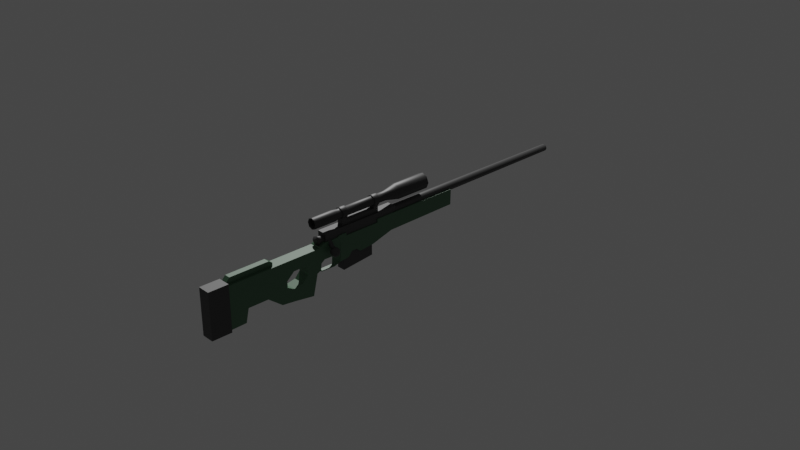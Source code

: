 # Source: AWP.blend  (saved by Blender 2.82.7; exported with 4.5.12 LTS)
import bpy
from mathutils import Matrix  # noqa: F401  (used for matrix-valued properties, if any)

bpy.ops.wm.read_factory_settings(use_empty=True)
scene = bpy.context.scene
scene.name = 'Scene'

# ---- collections
col_collection = bpy.data.collections.new('Collection'); scene.collection.children.link(col_collection)

# ---- materials (node trees are filled in below, after node groups)
mat_stock = bpy.data.materials.new('Stock')
mat_stock.alpha_threshold = 0.0
mat_stock.use_transparent_shadow = False
mat_stock.line_color = (0.0, 0.0, 0.0, 1.0)
mat_hardware = bpy.data.materials.new('Hardware')
mat_hardware.use_transparent_shadow = False
mat_shinyblack = bpy.data.materials.new('ShinyBlack')
mat_shinyblack.use_transparent_shadow = False

# ---- material node trees
mat_stock.use_nodes = True; mat_stock.node_tree.nodes.clear()
_N = mat_stock.node_tree.nodes; _L = mat_stock.node_tree.links
n0 = _N.new('ShaderNodeOutputMaterial'); n0.name = 'Material Output'; n0.location = (300, 300)
n1 = _N.new('ShaderNodeBsdfPrincipled'); n1.name = 'Principled BSDF'; n1.location = (10, 300)
n1.distribution = 'GGX'
n1.subsurface_method = 'BURLEY'
n1.inputs[0].default_value = (0.07497, 0.1679, 0.0942, 1.0)
n1.inputs[2].default_value = 0.4
n1.inputs[3].default_value = 1.45
n1.inputs[27].default_value = (0.0, 0.0, 0.0, 1.0)
n1.inputs[28].default_value = 1.0
_L.new(n1.outputs[0], n0.inputs[0])
n0.is_active_output = True
mat_hardware.use_nodes = True; mat_hardware.node_tree.nodes.clear()
_N = mat_hardware.node_tree.nodes; _L = mat_hardware.node_tree.links
n0 = _N.new('ShaderNodeOutputMaterial'); n0.name = 'Material Output'; n0.location = (300, 300)
n1 = _N.new('ShaderNodeBsdfPrincipled'); n1.name = 'Principled BSDF'; n1.location = (10, 300)
n1.distribution = 'GGX'
n1.subsurface_method = 'BURLEY'
n1.inputs[0].default_value = (0.06072, 0.06072, 0.06072, 1.0)
n1.inputs[3].default_value = 1.45
n1.inputs[27].default_value = (0.0, 0.0, 0.0, 1.0)
n1.inputs[28].default_value = 1.0
_L.new(n1.outputs[0], n0.inputs[0])
n0.is_active_output = True
mat_shinyblack.use_nodes = True; mat_shinyblack.node_tree.nodes.clear()
_N = mat_shinyblack.node_tree.nodes; _L = mat_shinyblack.node_tree.links
n0 = _N.new('ShaderNodeOutputMaterial'); n0.name = 'Material Output'; n0.location = (300, 300)
n1 = _N.new('ShaderNodeBsdfPrincipled'); n1.name = 'Principled BSDF'; n1.location = (10, 300)
n1.distribution = 'GGX'
n1.subsurface_method = 'BURLEY'
n1.inputs[0].default_value = (0.04445, 0.04445, 0.04445, 1.0)
n1.inputs[1].default_value = 0.08571
n1.inputs[3].default_value = 1.45
n1.inputs[13].default_value = 0.6086
n1.inputs[27].default_value = (0.0, 0.0, 0.0, 1.0)
n1.inputs[28].default_value = 1.0
_L.new(n1.outputs[0], n0.inputs[0])
n0.is_active_output = True

# ---- world
world_world = bpy.data.worlds.new('World'); scene.world = world_world
world_world.use_nodes = True; world_world.node_tree.nodes.clear()
_N = world_world.node_tree.nodes; _L = world_world.node_tree.links
n0 = _N.new('ShaderNodeOutputWorld'); n0.name = 'World Output'; n0.location = (300, 300)
n1 = _N.new('ShaderNodeBackground'); n1.name = 'Background'; n1.location = (10, 300)
n1.inputs[0].default_value = (0.05088, 0.05088, 0.05088, 1.0)
_L.new(n1.outputs[0], n0.inputs[0])
n0.is_active_output = True
world_world.color = (0.05088, 0.05088, 0.05088)
world_world.use_sun_shadow = False
world_world.sun_shadow_jitter_overblur = 0.0

# ---- cameras
cam_camera = bpy.data.cameras.new('Camera')
cam_camera.clip_end = 100.0
cam_camera.ortho_scale = 7.314

# ---- lights
light_sun = bpy.data.lights.new('Sun', 'SUN')
light_sun.transmission_factor = 0.0
light_sun.energy = 2.3
light_sun.shadow_soft_size = 0.125

# ---- meshes
me_cube = bpy.data.meshes.new('Cube')
me_cube.from_pydata([(0.07139, 0.6782, 0.7083), (0.07139, 0.6749, -0.181), (0.07139, -2.345, 0.3937), (0.07139, -2.345, -1.983), (-0.07139, 0.6782, 0.7083), (-0.07139, 0.6749, -0.181), (-0.07139, -2.345, 0.3937), (-0.07139, -2.345, -1.983), (-0.07139, -1.182, -2.101), (0.07139, -1.182, 0.3937), (-0.07139, -1.182, 0.3937), (0.07139, -1.182, -2.101), (-0.07139, -1.094, 0.3937), (0.07139, -1.097, -0.8613), (-0.07139, -1.097, -0.8613), (0.07139, -1.094, 0.3937), (-0.07139, -0.5824, 0.5051), (0.07139, -0.5857, -0.6744), (-0.07139, -0.5857, -0.6744), (0.07139, -0.5824, 0.5051), (-0.07139, -0.4158, 0.5051), (0.07139, -0.4191, -0.5993), (-0.07139, -0.4191, -0.5993), (0.07139, -0.4158, 0.5051), (-0.07139, -0.167, 0.7083), (0.07139, -0.1703, -0.231), (-0.07139, -0.1703, -0.231), (0.07139, -0.167, 0.7083), (-0.07139, -0.8405, -0.8052), (0.07139, -0.8372, 0.6571), (-0.07139, -0.8372, 0.6571), (0.07139, -0.8405, -0.8052), (0.07139, -0.8759, 0.5786), (-0.07139, -0.8759, 0.5786), (0.07139, -1.034, 0.573), (-0.07139, -1.034, 0.573), (-0.07139, -1.409, -1.924), (0.07139, -1.409, 0.3937), (-0.07139, -1.409, 0.3937), (0.07139, -1.409, -1.924), (-0.07139, -1.558, -1.835), (0.07139, -1.558, 0.3937), (-0.07139, -1.558, 0.3937), (0.07139, -1.558, -1.835), (-0.07139, -1.719, -1.191), (0.07139, -1.719, 0.3937), (-0.07139, -1.719, 0.3937), (0.07139, -1.719, -1.191), (-0.07139, -1.943, -1.191), (0.07139, -1.943, 0.3937), (-0.07139, -1.943, 0.3937), (0.07139, -1.943, -1.191), (-0.07139, -1.976, -1.939), (0.07139, -1.976, 0.3937), (-0.07139, -1.976, 0.3937), (0.07139, -1.976, -1.939), (-0.07139, -1.129, -0.9382), (0.07139, -1.127, 0.3937), (-0.07139, -1.127, 0.3937), (0.07139, -1.129, -0.9382), (-0.07139, -1.491, 0.3937), (0.07139, -1.491, -1.875), (-0.07139, -1.491, -1.875), (0.07139, -1.491, 0.3937), (-0.07139, -1.246, 0.3937), (0.07139, -1.246, -2.051), (-0.07139, -1.246, -2.051), (0.07139, -1.246, 0.3937), (0.07139, -1.081, 0.4442), (-0.07139, -1.081, 0.4442), (-0.07139, -0.6877, 0.5051), (0.07139, -0.691, -0.478), (-0.07139, -0.691, -0.478), (0.07139, -0.6877, 0.5051), (-0.07139, -0.6273, 0.5051), (0.07139, -0.6306, -0.4755), (-0.07139, -0.6306, -0.4755), (0.07139, -0.6273, 0.5051), (-0.07139, -0.7344, -0.7507), (0.07139, -0.7311, 0.5051), (-0.07139, -0.7311, 0.5051), (0.07139, -0.7344, -0.7507), (-0.07139, -0.3412, -0.484), (0.07139, -0.3379, 0.7061), (-0.07139, -0.3379, 0.7061), (0.07139, -0.3412, -0.484), (-0.07139, -0.3525, -0.5033), (0.07139, -0.3525, 0.5051), (-0.07139, -0.3525, 0.5051), (0.07139, -0.3525, -0.5033), (-0.07139, -0.7569, -0.7682), (0.07139, -0.7569, 0.6539), (-0.07139, -0.7569, 0.6539), (0.07139, -0.7569, -0.7682), (-0.07139, -0.7569, 0.5051), (0.07139, -0.7569, 0.5051), (-0.07139, -0.3525, 0.7061), (0.07139, -0.3525, 0.7061), (0.07139, -1.409, -0.2668), (0.07139, -1.246, -0.4717), (0.07139, -1.491, -0.6535), (0.07139, -1.288, -0.2457), (0.07139, -1.409, -1.23), (0.07139, -1.246, -0.7997), (0.07139, -1.491, -1.039), (0.07139, -1.304, -1.134), (-0.07139, -1.246, -0.4717), (-0.07139, -1.491, -0.6535), (-0.07139, -1.409, -0.2668), (-0.07139, -1.288, -0.2457), (-0.07139, -1.246, -0.7997), (-0.07139, -1.491, -1.039), (-0.07139, -1.409, -1.23), (-0.07139, -1.304, -1.134), (0.07139, -1.035, -0.3154), (0.07139, -0.8777, -0.3344), (0.07139, -1.077, -0.4728), (0.04996, -1.077, -0.8598), (0.07139, -0.8471, -0.5538), (0.04961, -0.8476, -0.7913), (-0.07139, -0.8777, -0.3344), (-0.07139, -1.035, -0.3154), (-0.04961, -0.8476, -0.7913), (-0.07139, -0.8471, -0.5538), (-0.07139, -1.076, -0.4739), (-0.04996, -1.077, -0.8598), (0.0238, 0.6749, -0.181), (-0.0238, 0.6749, -0.181), (0.0238, -2.345, 0.3937), (-0.0238, -2.345, 0.3937), (-0.0238, -2.345, -1.983), (0.0238, -2.345, -1.983), (-0.0238, 0.6782, 0.7083), (0.0238, 0.6782, 0.7083), (0.0238, -1.182, -2.101), (-0.0238, -1.182, -2.101), (-0.0238, -1.182, 0.3937), (0.0238, -1.182, 0.3937), (-0.0238, -1.094, 0.3937), (0.0238, -1.094, 0.3937), (0.0238, -1.097, -0.8613), (-0.0238, -1.097, -0.8613), (0.0238, -0.5857, -0.6744), (-0.0238, -0.5857, -0.6744), (-0.0238, -0.5824, 0.5051), (0.0238, -0.5824, 0.5051), (-0.0238, -0.4158, 0.5051), (0.0238, -0.4158, 0.5051), (0.0238, -0.4191, -0.5993), (-0.0238, -0.4191, -0.5993), (0.0238, -0.1703, -0.231), (-0.0238, -0.1703, -0.231), (-0.0238, -0.167, 0.7083), (0.0238, -0.167, 0.7083), (0.0238, -0.8405, -0.8052), (-0.0238, -0.8405, -0.8052), (-0.0238, -0.8372, 0.6571), (0.0238, -0.8372, 0.6571), (0.0238, -0.8792, -1.091), (-0.0238, -0.8792, -1.091), (-0.0238, -0.8759, 0.5786), (0.0238, -0.8759, 0.5786), (0.0238, -1.037, -1.078), (-0.0238, -1.037, -1.078), (-0.0238, -1.034, 0.573), (0.0238, -1.034, 0.573), (0.0238, -1.409, -1.924), (-0.0238, -1.409, -1.924), (-0.0238, -1.409, 0.3937), (0.0238, -1.409, 0.3937), (0.0238, -1.558, -1.835), (-0.0238, -1.558, -1.835), (-0.0238, -1.558, 0.3937), (0.0238, -1.558, 0.3937), (0.0238, -1.719, -1.191), (-0.0238, -1.719, -1.191), (-0.0238, -1.719, 0.3937), (0.0238, -1.719, 0.3937), (0.0238, -1.943, -1.191), (-0.0238, -1.943, -1.191), (-0.0238, -1.943, 0.3937), (0.0238, -1.943, 0.3937), (0.0238, -1.976, -1.939), (-0.0238, -1.976, -1.939), (-0.0238, -1.976, 0.3937), (0.0238, -1.976, 0.3937), (-0.0238, -1.127, 0.3937), (0.0238, -1.127, 0.3937), (0.0238, -1.129, -0.9382), (-0.0238, -1.129, -0.9382), (-0.0238, -1.491, 0.3937), (0.0238, -1.491, 0.3937), (0.0238, -1.491, -1.875), (-0.0238, -1.491, -1.875), (-0.0238, -1.246, 0.3937), (0.0238, -1.246, 0.3937), (0.0238, -1.246, -2.051), (-0.0238, -1.246, -2.051), (-0.0238, -1.081, 0.4442), (0.0238, -1.081, 0.4442), (-0.0238, -0.6877, 0.5051), (0.0238, -0.6877, 0.5051), (0.0238, -0.691, -0.478), (-0.0238, -0.691, -0.478), (0.0238, -0.6306, -0.4755), (-0.0238, -0.6306, -0.4755), (-0.0238, -0.6273, 0.5051), (0.0238, -0.6273, 0.5051), (-0.0238, -0.7311, 0.5051), (0.0238, -0.7311, 0.5051), (0.0238, -0.7344, -0.7507), (-0.0238, -0.7344, -0.7507), (0.0238, -0.3412, -0.484), (-0.0238, -0.3412, -0.484), (-0.0238, -0.3379, 0.7061), (0.0238, -0.3379, 0.7061), (0.0238, -0.3525, -0.5033), (-0.0238, -0.3525, -0.5033), (-0.0238, -0.3525, 0.5051), (0.0238, -0.3525, 0.5051), (-0.0238, -0.7569, 0.6539), (0.0238, -0.7569, 0.6539), (0.0238, -0.7569, -0.7682), (-0.0238, -0.7569, -0.7682), (-0.0238, -0.7569, 0.5051), (0.0238, -0.7569, 0.5051), (-0.0238, -0.3525, 0.7061), (0.0238, -0.3525, 0.7061), (0.0238, -0.8777, -0.3344), (-0.0238, -0.8777, -0.3344), (0.0238, -1.035, -0.3154), (-0.0238, -1.035, -0.3154), (0.0238, -1.077, -0.4732), (-0.0238, -1.076, -0.4736), (0.01665, -1.077, -0.8598), (-0.01665, -1.077, -0.8598), (0.0238, -0.8471, -0.5538), (-0.0238, -0.8471, -0.5538), (0.01654, -0.8476, -0.7913), (-0.01654, -0.8476, -0.7913), (0.0238, -0.8791, -1.031), (-0.0238, -0.8791, -1.031), (0.0238, -1.037, -1.027), (-0.0238, -1.037, -1.027), (0.07139, -1.084, -0.8603), (-0.07139, -1.084, -0.8603)], [], [(184, 54, 6, 129), (130, 129, 6, 7), (26, 24, 4, 5), (182, 55, 3, 131), (55, 53, 2, 3), (126, 133, 0, 1), (59, 57, 9, 11), (188, 59, 11, 134), (66, 110, 106, 64, 10, 8), (186, 58, 10, 136), (198, 69, 12, 138), (56, 58, 12, 14), (21, 23, 19, 17), (148, 21, 17, 142), (146, 20, 16, 144), (76, 74, 16, 18), (218, 88, 20, 146), (216, 89, 21, 148), (89, 87, 23, 21), (18, 16, 20, 22), (1, 0, 27, 25), (126, 1, 25, 150), (132, 4, 24, 152), (82, 84, 24, 26), (93, 95, 91, 29, 31), (222, 93, 31, 154), (220, 92, 30, 156), (31, 29, 32, 115, 118, 119), (156, 30, 33, 160), (242, 162, 158, 240), (160, 33, 35, 164), (62, 111, 112, 36), (65, 103, 105, 102, 39), (196, 65, 39, 166), (194, 64, 38, 168), (44, 46, 42, 40), (61, 104, 100, 63, 41, 43), (192, 61, 43, 170), (190, 60, 42, 172), (48, 50, 46, 44), (43, 41, 45, 47), (170, 43, 47, 174), (172, 42, 46, 176), (52, 54, 50, 48), (47, 45, 49, 51), (174, 47, 51, 178), (176, 46, 50, 180), (7, 6, 54, 52), (51, 49, 53, 55), (178, 51, 55, 182), (180, 50, 54, 184), (8, 10, 58, 56), (138, 12, 58, 186), (140, 13, 59, 188), (13, 15, 57, 59), (168, 38, 60, 190), (166, 39, 61, 192), (39, 102, 104, 61), (40, 42, 60, 107, 111, 62), (136, 10, 64, 194), (134, 11, 65, 196), (11, 9, 67, 99, 103, 65), (36, 112, 113, 110, 66), (14, 12, 69, 245), (164, 35, 69, 198), (206, 74, 70, 200), (204, 75, 71, 202), (75, 77, 73, 71), (78, 80, 70, 72), (17, 19, 77, 75), (142, 17, 75, 204), (144, 16, 74, 206), (72, 70, 74, 76), (90, 94, 80, 78), (200, 70, 80, 208), (202, 71, 81, 210), (71, 73, 79, 81), (86, 88, 96, 84, 82), (25, 27, 83, 85), (150, 25, 85, 212), (152, 24, 84, 214), (22, 20, 88, 86), (226, 96, 88, 218), (28, 30, 92, 94, 90), (224, 94, 92, 220), (81, 79, 95, 93), (210, 81, 93, 222), (208, 80, 94, 224), (214, 84, 96, 226), (212, 85, 89, 216), (85, 83, 97, 87, 89), (103, 99, 106, 110), (98, 101, 99, 67, 37), (100, 98, 37, 63), (99, 101, 109, 106), (101, 98, 108, 109), (108, 107, 60, 38), (106, 109, 108, 38, 64), (98, 100, 107, 108), (111, 107, 100, 104), (103, 110, 113, 105), (105, 113, 112, 102), (111, 104, 102, 112), (158, 154, 31), (237, 123, 122, 239), (228, 236, 118, 115), (114, 115, 32, 34), (228, 115, 114, 230), (230, 114, 116, 232), (120, 121, 35, 33), (235, 125, 124, 233), (122, 241, 239), (240, 158, 31, 119), (82, 213, 217, 86), (213, 212, 216, 217), (83, 215, 227, 97), (215, 214, 226, 227), (79, 209, 225, 95), (209, 208, 224, 225), (78, 211, 223, 90), (211, 210, 222, 223), (95, 225, 221, 91), (225, 224, 220, 221), (97, 227, 219, 87), (227, 226, 218, 219), (27, 153, 215, 83), (153, 152, 214, 215), (26, 151, 213, 82), (151, 150, 212, 213), (72, 203, 211, 78), (203, 202, 210, 211), (73, 201, 209, 79), (201, 200, 208, 209), (19, 145, 207, 77), (145, 144, 206, 207), (18, 143, 205, 76), (143, 142, 204, 205), (76, 205, 203, 72), (205, 204, 202, 203), (77, 207, 201, 73), (207, 206, 200, 201), (34, 165, 199, 68), (165, 164, 198, 199), (240, 119, 238), (163, 162, 140, 141), (8, 135, 197, 66), (135, 134, 196, 197), (9, 137, 195, 67), (137, 136, 194, 195), (36, 167, 193, 62), (167, 166, 192, 193), (37, 169, 191, 63), (169, 168, 190, 191), (14, 141, 189, 56), (141, 140, 188, 189), (15, 139, 187, 57), (139, 138, 186, 187), (49, 181, 185, 53), (181, 180, 184, 185), (48, 179, 183, 52), (179, 178, 182, 183), (45, 177, 181, 49), (177, 176, 180, 181), (44, 175, 179, 48), (175, 174, 178, 179), (41, 173, 177, 45), (173, 172, 176, 177), (40, 171, 175, 44), (171, 170, 174, 175), (63, 191, 173, 41), (191, 190, 172, 173), (62, 193, 171, 40), (193, 192, 170, 171), (67, 195, 169, 37), (195, 194, 168, 169), (66, 197, 167, 36), (197, 196, 166, 167), (32, 161, 165, 34), (161, 160, 164, 165), (241, 159, 163, 243), (159, 158, 162, 163), (29, 157, 161, 32), (157, 156, 160, 161), (155, 154, 158, 159), (91, 221, 157, 29), (221, 220, 156, 157), (90, 223, 155, 28), (223, 222, 154, 155), (0, 133, 153, 27), (133, 132, 152, 153), (5, 127, 151, 26), (127, 126, 150, 151), (86, 217, 149, 22), (217, 216, 148, 149), (87, 219, 147, 23), (219, 218, 146, 147), (23, 147, 145, 19), (147, 146, 144, 145), (22, 149, 143, 18), (149, 148, 142, 143), (68, 199, 139, 15), (199, 198, 138, 139), (57, 187, 137, 9), (187, 186, 136, 137), (56, 189, 135, 8), (189, 188, 134, 135), (5, 4, 132, 127), (127, 132, 133, 126), (52, 183, 130, 7), (183, 182, 131, 130), (3, 2, 128, 131), (131, 128, 129, 130), (53, 185, 128, 2), (185, 184, 129, 128), (242, 243, 235, 234), (240, 241, 243, 242), (117, 234, 232, 116), (234, 235, 233, 232), (121, 231, 233, 124), (231, 230, 232, 233), (120, 229, 231, 121), (229, 228, 230, 231), (120, 123, 237, 229), (229, 237, 236, 228), (118, 236, 238, 119), (236, 237, 239, 238), (238, 239, 241, 240), (244, 117, 116, 114, 34, 68), (13, 244, 68, 15), (125, 245, 69, 35, 121, 124), (28, 122, 123, 120, 33, 30), (117, 242, 234), (243, 125, 235), (242, 117, 244, 13, 162), (13, 140, 162), (243, 163, 14, 245, 125), (141, 14, 163), (28, 155, 159), (241, 122, 28, 159)])
_uv = me_cube.uv_layers.new(name='UVMap')
_uv.uv.foreach_set('vector', [0.7917, 0.7195, 0.875, 0.7195, 0.875, 0.75, 0.7917, 0.75, 0.375, 0.9167, 0.625, 0.9167, 0.625, 1.0, 0.375, 1.0, 0.375, 0.1801, 0.625, 0.1801, 0.625, 0.25, 0.375, 0.25, 0.2917, 0.7195, 0.375, 0.7195, 0.375, 0.75, 0.2917, 0.75, 0.375, 0.7195, 0.625, 0.7195, 0.625, 0.75, 0.375, 0.75, 0.375, 0.4167, 0.625, 0.4167, 0.625, 0.5, 0.375, 0.5, 0.375, 0.6492, 0.625, 0.6492, 0.625, 0.6538, 0.375, 0.6538, 0.2917, 0.6492, 0.375, 0.6492, 0.375, 0.6538, 0.2917, 0.6538, 0.375, 0.09087, 0.5035, 0.09087, 0.5367, 0.09087, 0.625, 0.09087, 0.625, 0.0962, 0.375, 0.0962, 0.7917, 0.6492, 0.875, 0.6492, 0.875, 0.6538, 0.7917, 0.6538, 0.7917, 0.6454, 0.875, 0.6454, 0.875, 0.6465, 0.7917, 0.6465, 0.375, 0.1008, 0.625, 0.1008, 0.625, 0.1035, 0.375, 0.1035, 0.375, 0.5905, 0.625, 0.5905, 0.625, 0.6042, 0.375, 0.6042, 0.2917, 0.5905, 0.375, 0.5905, 0.375, 0.6042, 0.2917, 0.6042, 0.7917, 0.5905, 0.875, 0.5905, 0.875, 0.6042, 0.7917, 0.6042, 0.375, 0.1421, 0.625, 0.1421, 0.625, 0.1458, 0.375, 0.1458, 0.7917, 0.5856, 0.875, 0.5856, 0.875, 0.5905, 0.7917, 0.5905, 0.2917, 0.5854, 0.375, 0.5856, 0.375, 0.5905, 0.2917, 0.5905, 0.375, 0.5856, 0.625, 0.5856, 0.625, 0.5905, 0.375, 0.5905, 0.375, 0.1458, 0.625, 0.1458, 0.625, 0.1595, 0.375, 0.1595, 0.375, 0.5, 0.625, 0.5, 0.625, 0.5699, 0.375, 0.5699, 0.2917, 0.5, 0.375, 0.5, 0.375, 0.5699, 0.2917, 0.5699, 0.7917, 0.5, 0.875, 0.5, 0.875, 0.5699, 0.7917, 0.5699, 0.375, 0.166, 0.625, 0.166, 0.625, 0.1801, 0.375, 0.1801, 0.375, 0.6193, 0.5, 0.6193, 0.625, 0.6193, 0.625, 0.6253, 0.375, 0.6253, 0.2917, 0.6187, 0.375, 0.6193, 0.375, 0.6253, 0.2917, 0.6253, 0.7917, 0.6193, 0.875, 0.6193, 0.875, 0.6253, 0.7917, 0.6253, 0.375, 0.6253, 0.625, 0.6253, 0.625, 0.6285, 0.4882, 0.6285, 0.4248, 0.6259, 0.3843, 0.6259, 0.7917, 0.6253, 0.875, 0.6253, 0.875, 0.6285, 0.7917, 0.6285, 0.3827, 0.4639, 0.2917, 0.6416, 0.2917, 0.6285, 0.384, 0.4595, 0.7917, 0.6285, 0.875, 0.6285, 0.875, 0.6416, 0.7917, 0.6416, 0.375, 0.07064, 0.467, 0.07064, 0.4502, 0.07745, 0.375, 0.07745, 0.375, 0.6591, 0.5024, 0.6591, 0.4676, 0.6635, 0.4496, 0.6725, 0.375, 0.6725, 0.2917, 0.6591, 0.375, 0.6591, 0.375, 0.6725, 0.2917, 0.6725, 0.7917, 0.6591, 0.875, 0.6591, 0.875, 0.6725, 0.7917, 0.6725, 0.375, 0.05174, 0.625, 0.05174, 0.625, 0.06509, 0.375, 0.06509, 0.375, 0.6794, 0.4672, 0.6794, 0.51, 0.6794, 0.625, 0.6794, 0.625, 0.6849, 0.375, 0.6849, 0.2917, 0.6794, 0.375, 0.6794, 0.375, 0.6849, 0.2917, 0.6849, 0.7917, 0.6794, 0.875, 0.6794, 0.875, 0.6849, 0.7917, 0.6849, 0.375, 0.03323, 0.625, 0.03323, 0.625, 0.05174, 0.375, 0.05174, 0.375, 0.6849, 0.625, 0.6849, 0.625, 0.6983, 0.375, 0.6983, 0.2917, 0.6849, 0.375, 0.6849, 0.375, 0.6983, 0.2917, 0.6983, 0.7917, 0.6849, 0.875, 0.6849, 0.875, 0.6983, 0.7917, 0.6983, 0.375, 0.0305, 0.625, 0.0305, 0.625, 0.03323, 0.375, 0.03323, 0.375, 0.6983, 0.625, 0.6983, 0.625, 0.7168, 0.375, 0.7168, 0.2917, 0.6983, 0.375, 0.6983, 0.375, 0.7168, 0.2917, 0.7168, 0.7917, 0.6983, 0.875, 0.6983, 0.875, 0.7168, 0.7917, 0.7168, 0.375, 0.0, 0.625, 0.0, 0.625, 0.0305, 0.375, 0.0305, 0.375, 0.7168, 0.625, 0.7168, 0.625, 0.7195, 0.375, 0.7195, 0.2917, 0.7168, 0.375, 0.7168, 0.375, 0.7195, 0.2917, 0.7195, 0.7917, 0.7168, 0.875, 0.7168, 0.875, 0.7195, 0.7917, 0.7195, 0.375, 0.0962, 0.625, 0.0962, 0.625, 0.1008, 0.375, 0.1008, 0.7917, 0.6465, 0.875, 0.6465, 0.875, 0.6492, 0.7917, 0.6492, 0.2917, 0.6465, 0.375, 0.6465, 0.375, 0.6492, 0.2917, 0.6492, 0.375, 0.6465, 0.625, 0.6465, 0.625, 0.6492, 0.375, 0.6492, 0.7917, 0.6725, 0.875, 0.6725, 0.875, 0.6794, 0.7917, 0.6794, 0.2917, 0.6725, 0.375, 0.6725, 0.375, 0.6794, 0.2917, 0.6794, 0.375, 0.6725, 0.4496, 0.6725, 0.4672, 0.6794, 0.375, 0.6794, 0.375, 0.06509, 0.625, 0.06509, 0.625, 0.07064, 0.5093, 0.07064, 0.467, 0.07064, 0.375, 0.07064, 0.7917, 0.6538, 0.875, 0.6538, 0.875, 0.6591, 0.7917, 0.6591, 0.2917, 0.6538, 0.375, 0.6538, 0.375, 0.6591, 0.2917, 0.6591, 0.375, 0.6538, 0.625, 0.6538, 0.625, 0.6591, 0.5363, 0.6591, 0.5024, 0.6591, 0.375, 0.6591, 0.375, 0.07745, 0.4502, 0.07745, 0.4677, 0.08635, 0.5035, 0.09087, 0.375, 0.09087, 0.375, 0.1035, 0.625, 0.1035, 0.625, 0.1046, 0.3839, 0.1046, 0.7917, 0.6416, 0.875, 0.6416, 0.875, 0.6454, 0.7917, 0.6454, 0.7917, 0.6079, 0.875, 0.6079, 0.875, 0.6129, 0.7917, 0.6129, 0.2917, 0.6079, 0.375, 0.6079, 0.375, 0.6129, 0.2917, 0.6129, 0.375, 0.6079, 0.625, 0.6079, 0.625, 0.6129, 0.375, 0.6129, 0.375, 0.1335, 0.625, 0.1335, 0.625, 0.1371, 0.375, 0.1371, 0.375, 0.6042, 0.625, 0.6042, 0.625, 0.6079, 0.375, 0.6079, 0.2917, 0.6042, 0.375, 0.6042, 0.375, 0.6079, 0.2917, 0.6079, 0.7917, 0.6042, 0.875, 0.6042, 0.875, 0.6079, 0.7917, 0.6079, 0.375, 0.1371, 0.625, 0.1371, 0.625, 0.1421, 0.375, 0.1421, 0.375, 0.1319, 0.625, 0.1319, 0.625, 0.1335, 0.375, 0.1335, 0.7917, 0.6129, 0.875, 0.6129, 0.875, 0.6165, 0.7917, 0.6165, 0.2917, 0.6129, 0.375, 0.6129, 0.375, 0.6165, 0.2917, 0.6165, 0.375, 0.6129, 0.625, 0.6129, 0.625, 0.6165, 0.375, 0.6165, 0.375, 0.1649, 0.5, 0.1649, 0.625, 0.1649, 0.625, 0.166, 0.375, 0.166, 0.375, 0.5699, 0.625, 0.5699, 0.625, 0.584, 0.375, 0.584, 0.2917, 0.5699, 0.375, 0.5699, 0.375, 0.584, 0.2917, 0.584, 0.7917, 0.5699, 0.875, 0.5699, 0.875, 0.584, 0.7917, 0.584, 0.375, 0.1595, 0.625, 0.1595, 0.625, 0.1644, 0.375, 0.1644, 0.7917, 0.5851, 0.875, 0.5851, 0.875, 0.5856, 0.7917, 0.5856, 0.375, 0.1247, 0.625, 0.1247, 0.625, 0.1307, 0.5, 0.1307, 0.375, 0.1307, 0.7917, 0.6181, 0.875, 0.6181, 0.875, 0.6193, 0.7917, 0.6193, 0.375, 0.6165, 0.625, 0.6165, 0.625, 0.6181, 0.375, 0.6181, 0.2917, 0.6165, 0.375, 0.6165, 0.375, 0.6181, 0.2917, 0.6187, 0.7917, 0.6165, 0.875, 0.6165, 0.875, 0.6181, 0.7917, 0.6181, 0.7917, 0.584, 0.875, 0.584, 0.875, 0.5851, 0.7917, 0.5851, 0.2917, 0.584, 0.375, 0.584, 0.375, 0.5851, 0.2917, 0.5854, 0.375, 0.584, 0.625, 0.584, 0.625, 0.5851, 0.5, 0.5851, 0.375, 0.5851, 0.5024, 0.6591, 0.5363, 0.6591, 0.5367, 0.09087, 0.5035, 0.09087, 0.5538, 0.6725, 0.5587, 0.6616, 0.5363, 0.6591, 0.625, 0.6591, 0.625, 0.6725, 0.51, 0.6794, 0.5538, 0.6725, 0.625, 0.6725, 0.625, 0.6794, 0.5363, 0.6591, 0.5587, 0.6616, 0.5592, 0.08836, 0.5367, 0.09087, 0.5587, 0.6616, 0.5538, 0.6725, 0.5537, 0.07745, 0.5592, 0.08836, 0.5537, 0.07745, 0.5093, 0.07064, 0.625, 0.07064, 0.625, 0.07745, 0.5367, 0.09087, 0.5592, 0.08836, 0.5537, 0.07745, 0.625, 0.07745, 0.625, 0.09087, 0.5538, 0.6725, 0.51, 0.6794, 0.5093, 0.07064, 0.5537, 0.07745, 0.467, 0.07064, 0.5093, 0.07064, 0.51, 0.6794, 0.4672, 0.6794, 0.5024, 0.6591, 0.5035, 0.09087, 0.4677, 0.08635, 0.4676, 0.6635, 0.4676, 0.6635, 0.4677, 0.08635, 0.4502, 0.07745, 0.4496, 0.6725, 0.467, 0.07064, 0.4672, 0.6794, 0.4496, 0.6725, 0.4502, 0.07745, 0.2917, 0.6285, 0.2917, 0.6253, 0.375, 0.6253, 0.4251, 0.2914, 0.4252, 0.1241, 0.3864, 0.1241, 0.3857, 0.2913, 0.4882, 0.4595, 0.4249, 0.4586, 0.4248, 0.6259, 0.4882, 0.6285, 0.4903, 0.6416, 0.4882, 0.6285, 0.625, 0.6285, 0.625, 0.6416, 0.4882, 0.4595, 0.4882, 0.6285, 0.4903, 0.6416, 0.4905, 0.4639, 0.4905, 0.4639, 0.4903, 0.6416, 0.4571, 0.6449, 0.457, 0.465, 0.4884, 0.1215, 0.4907, 0.1084, 0.625, 0.1084, 0.625, 0.1215, 0.3875, 0.285, 0.3874, 0.1051, 0.4569, 0.1051, 0.457, 0.285, 0.3864, 0.1241, 0.384, 0.2905, 0.3857, 0.2913, 0.384, 0.4595, 0.2917, 0.6285, 0.375, 0.6253, 0.3843, 0.6259, 0.125, 0.584, 0.2083, 0.584, 0.2083, 0.5854, 0.125, 0.5851, 0.2083, 0.584, 0.2917, 0.584, 0.2917, 0.5854, 0.2083, 0.5854, 0.625, 0.584, 0.7083, 0.584, 0.7083, 0.5851, 0.625, 0.5851, 0.7083, 0.584, 0.7917, 0.584, 0.7917, 0.5851, 0.7083, 0.5851, 0.625, 0.6165, 0.7083, 0.6165, 0.7083, 0.6181, 0.625, 0.6181, 0.7083, 0.6165, 0.7917, 0.6165, 0.7917, 0.6181, 0.7083, 0.6181, 0.125, 0.6165, 0.2083, 0.6165, 0.2083, 0.6187, 0.125, 0.6181, 0.2083, 0.6165, 0.2917, 0.6165, 0.2917, 0.6187, 0.2083, 0.6187, 0.625, 0.6181, 0.7083, 0.6181, 0.7083, 0.6193, 0.625, 0.6193, 0.7083, 0.6181, 0.7917, 0.6181, 0.7917, 0.6193, 0.7083, 0.6193, 0.625, 0.5851, 0.7083, 0.5851, 0.7083, 0.5856, 0.625, 0.5856, 0.7083, 0.5851, 0.7917, 0.5851, 0.7917, 0.5856, 0.7083, 0.5856, 0.625, 0.5699, 0.7083, 0.5699, 0.7083, 0.584, 0.625, 0.584, 0.7083, 0.5699, 0.7917, 0.5699, 0.7917, 0.584, 0.7083, 0.584, 0.125, 0.5699, 0.2083, 0.5699, 0.2083, 0.584, 0.125, 0.584, 0.2083, 0.5699, 0.2917, 0.5699, 0.2917, 0.584, 0.2083, 0.584, 0.125, 0.6129, 0.2083, 0.6129, 0.2083, 0.6165, 0.125, 0.6165, 0.2083, 0.6129, 0.2917, 0.6129, 0.2917, 0.6165, 0.2083, 0.6165, 0.625, 0.6129, 0.7083, 0.6129, 0.7083, 0.6165, 0.625, 0.6165, 0.7083, 0.6129, 0.7917, 0.6129, 0.7917, 0.6165, 0.7083, 0.6165, 0.625, 0.6042, 0.7083, 0.6042, 0.7083, 0.6079, 0.625, 0.6079, 0.7083, 0.6042, 0.7917, 0.6042, 0.7917, 0.6079, 0.7083, 0.6079, 0.125, 0.6042, 0.2083, 0.6042, 0.2083, 0.6079, 0.125, 0.6079, 0.2083, 0.6042, 0.2917, 0.6042, 0.2917, 0.6079, 0.2083, 0.6079, 0.125, 0.6079, 0.2083, 0.6079, 0.2083, 0.6129, 0.125, 0.6129, 0.2083, 0.6079, 0.2917, 0.6079, 0.2917, 0.6129, 0.2083, 0.6129, 0.625, 0.6079, 0.7083, 0.6079, 0.7083, 0.6129, 0.625, 0.6129, 0.7083, 0.6079, 0.7917, 0.6079, 0.7917, 0.6129, 0.7083, 0.6129, 0.625, 0.6416, 0.7083, 0.6416, 0.7083, 0.6454, 0.625, 0.6454, 0.7083, 0.6416, 0.7917, 0.6416, 0.7917, 0.6454, 0.7083, 0.6454, 0.384, 0.4595, 0.3843, 0.6259, 0.385, 0.4586, 0.2083, 0.6416, 0.2917, 0.6416, 0.2917, 0.6454, 0.2083, 0.6454, 0.125, 0.6538, 0.2083, 0.6538, 0.2083, 0.6591, 0.125, 0.6591, 0.2083, 0.6538, 0.2917, 0.6538, 0.2917, 0.6591, 0.2083, 0.6591, 0.625, 0.6538, 0.7083, 0.6538, 0.7083, 0.6591, 0.625, 0.6591, 0.7083, 0.6538, 0.7917, 0.6538, 0.7917, 0.6591, 0.7083, 0.6591, 0.125, 0.6725, 0.2083, 0.6725, 0.2083, 0.6794, 0.125, 0.6794, 0.2083, 0.6725, 0.2917, 0.6725, 0.2917, 0.6794, 0.2083, 0.6794, 0.625, 0.6725, 0.7083, 0.6725, 0.7083, 0.6794, 0.625, 0.6794, 0.7083, 0.6725, 0.7917, 0.6725, 0.7917, 0.6794, 0.7083, 0.6794, 0.125, 0.6465, 0.2083, 0.6465, 0.2083, 0.6492, 0.125, 0.6492, 0.2083, 0.6465, 0.2917, 0.6465, 0.2917, 0.6492, 0.2083, 0.6492, 0.625, 0.6465, 0.7083, 0.6465, 0.7083, 0.6492, 0.625, 0.6492, 0.7083, 0.6465, 0.7917, 0.6465, 0.7917, 0.6492, 0.7083, 0.6492, 0.625, 0.7168, 0.7083, 0.7168, 0.7083, 0.7195, 0.625, 0.7195, 0.7083, 0.7168, 0.7917, 0.7168, 0.7917, 0.7195, 0.7083, 0.7195, 0.125, 0.7168, 0.2083, 0.7168, 0.2083, 0.7195, 0.125, 0.7195, 0.2083, 0.7168, 0.2917, 0.7168, 0.2917, 0.7195, 0.2083, 0.7195, 0.625, 0.6983, 0.7083, 0.6983, 0.7083, 0.7168, 0.625, 0.7168, 0.7083, 0.6983, 0.7917, 0.6983, 0.7917, 0.7168, 0.7083, 0.7168, 0.125, 0.6983, 0.2083, 0.6983, 0.2083, 0.7168, 0.125, 0.7168, 0.2083, 0.6983, 0.2917, 0.6983, 0.2917, 0.7168, 0.2083, 0.7168, 0.625, 0.6849, 0.7083, 0.6849, 0.7083, 0.6983, 0.625, 0.6983, 0.7083, 0.6849, 0.7917, 0.6849, 0.7917, 0.6983, 0.7083, 0.6983, 0.125, 0.6849, 0.2083, 0.6849, 0.2083, 0.6983, 0.125, 0.6983, 0.2083, 0.6849, 0.2917, 0.6849, 0.2917, 0.6983, 0.2083, 0.6983, 0.625, 0.6794, 0.7083, 0.6794, 0.7083, 0.6849, 0.625, 0.6849, 0.7083, 0.6794, 0.7917, 0.6794, 0.7917, 0.6849, 0.7083, 0.6849, 0.125, 0.6794, 0.2083, 0.6794, 0.2083, 0.6849, 0.125, 0.6849, 0.2083, 0.6794, 0.2917, 0.6794, 0.2917, 0.6849, 0.2083, 0.6849, 0.625, 0.6591, 0.7083, 0.6591, 0.7083, 0.6725, 0.625, 0.6725, 0.7083, 0.6591, 0.7917, 0.6591, 0.7917, 0.6725, 0.7083, 0.6725, 0.125, 0.6591, 0.2083, 0.6591, 0.2083, 0.6725, 0.125, 0.6725, 0.2083, 0.6591, 0.2917, 0.6591, 0.2917, 0.6725, 0.2083, 0.6725, 0.625, 0.6285, 0.7083, 0.6285, 0.7083, 0.6416, 0.625, 0.6416, 0.7083, 0.6285, 0.7917, 0.6285, 0.7917, 0.6416, 0.7083, 0.6416, 0.384, 0.2905, 0.2083, 0.6285, 0.2083, 0.6416, 0.3827, 0.2861, 0.2083, 0.6285, 0.2917, 0.6285, 0.2917, 0.6416, 0.2083, 0.6416, 0.625, 0.6253, 0.7083, 0.6253, 0.7083, 0.6285, 0.625, 0.6285, 0.7083, 0.6253, 0.7917, 0.6253, 0.7917, 0.6285, 0.7083, 0.6285, 0.2083, 0.6253, 0.2917, 0.6253, 0.2917, 0.6285, 0.2083, 0.6285, 0.625, 0.6193, 0.7083, 0.6193, 0.7083, 0.6253, 0.625, 0.6253, 0.7083, 0.6193, 0.7917, 0.6193, 0.7917, 0.6253, 0.7083, 0.6253, 0.125, 0.6193, 0.2083, 0.6187, 0.2083, 0.6253, 0.125, 0.6253, 0.2083, 0.6187, 0.2917, 0.6187, 0.2917, 0.6253, 0.2083, 0.6253, 0.625, 0.5, 0.7083, 0.5, 0.7083, 0.5699, 0.625, 0.5699, 0.7083, 0.5, 0.7917, 0.5, 0.7917, 0.5699, 0.7083, 0.5699, 0.125, 0.5, 0.2083, 0.5, 0.2083, 0.5699, 0.125, 0.5699, 0.2083, 0.5, 0.2917, 0.5, 0.2917, 0.5699, 0.2083, 0.5699, 0.125, 0.5856, 0.2083, 0.5854, 0.2083, 0.5905, 0.125, 0.5905, 0.2083, 0.5854, 0.2917, 0.5854, 0.2917, 0.5905, 0.2083, 0.5905, 0.625, 0.5856, 0.7083, 0.5856, 0.7083, 0.5905, 0.625, 0.5905, 0.7083, 0.5856, 0.7917, 0.5856, 0.7917, 0.5905, 0.7083, 0.5905, 0.625, 0.5905, 0.7083, 0.5905, 0.7083, 0.6042, 0.625, 0.6042, 0.7083, 0.5905, 0.7917, 0.5905, 0.7917, 0.6042, 0.7083, 0.6042, 0.125, 0.5905, 0.2083, 0.5905, 0.2083, 0.6042, 0.125, 0.6042, 0.2083, 0.5905, 0.2917, 0.5905, 0.2917, 0.6042, 0.2083, 0.6042, 0.625, 0.6454, 0.7083, 0.6454, 0.7083, 0.6465, 0.625, 0.6465, 0.7083, 0.6454, 0.7917, 0.6454, 0.7917, 0.6465, 0.7083, 0.6465, 0.625, 0.6492, 0.7083, 0.6492, 0.7083, 0.6538, 0.625, 0.6538, 0.7083, 0.6492, 0.7917, 0.6492, 0.7917, 0.6538, 0.7083, 0.6538, 0.125, 0.6492, 0.2083, 0.6492, 0.2083, 0.6538, 0.125, 0.6538, 0.2083, 0.6492, 0.2917, 0.6492, 0.2917, 0.6538, 0.2083, 0.6538, 0.375, 0.25, 0.625, 0.25, 0.625, 0.3333, 0.375, 0.3333, 0.375, 0.3333, 0.625, 0.3333, 0.625, 0.4167, 0.375, 0.4167, 0.125, 0.7195, 0.2083, 0.7195, 0.2083, 0.75, 0.125, 0.75, 0.2083, 0.7195, 0.2917, 0.7195, 0.2917, 0.75, 0.2083, 0.75, 0.375, 0.75, 0.625, 0.75, 0.625, 0.8333, 0.375, 0.8333, 0.375, 0.8333, 0.625, 0.8333, 0.625, 0.9167, 0.375, 0.9167, 0.625, 0.7195, 0.7083, 0.7195, 0.7083, 0.75, 0.625, 0.75, 0.7083, 0.7195, 0.7917, 0.7195, 0.7917, 0.75, 0.7083, 0.75, 0.3827, 0.4639, 0.3827, 0.2861, 0.3875, 0.285, 0.3875, 0.465, 0.384, 0.4595, 0.384, 0.2905, 0.3827, 0.2861, 0.3827, 0.4639, 0.3876, 0.6449, 0.3875, 0.465, 0.457, 0.465, 0.4571, 0.6449, 0.3875, 0.465, 0.3875, 0.285, 0.457, 0.285, 0.457, 0.465, 0.4907, 0.1084, 0.4906, 0.2861, 0.457, 0.285, 0.4569, 0.1051, 0.4906, 0.2861, 0.4905, 0.4639, 0.457, 0.465, 0.457, 0.285, 0.4884, 0.1215, 0.4883, 0.2905, 0.4906, 0.2861, 0.4907, 0.1084, 0.4883, 0.2905, 0.4882, 0.4595, 0.4905, 0.4639, 0.4906, 0.2861, 0.4884, 0.1215, 0.4252, 0.1241, 0.4251, 0.2914, 0.4883, 0.2905, 0.4883, 0.2905, 0.4251, 0.2914, 0.4249, 0.4586, 0.4882, 0.4595, 0.4248, 0.6259, 0.4249, 0.4586, 0.385, 0.4586, 0.3843, 0.6259, 0.4249, 0.4586, 0.4251, 0.2914, 0.3857, 0.2913, 0.385, 0.4586, 0.385, 0.4586, 0.3857, 0.2913, 0.384, 0.2905, 0.384, 0.4595, 0.3839, 0.6454, 0.3876, 0.6449, 0.4571, 0.6449, 0.4903, 0.6416, 0.625, 0.6416, 0.625, 0.6454, 0.375, 0.6465, 0.3839, 0.6454, 0.625, 0.6454, 0.625, 0.6465, 0.3874, 0.1051, 0.3839, 0.1046, 0.625, 0.1046, 0.625, 0.1084, 0.4907, 0.1084, 0.4569, 0.1051, 0.375, 0.1247, 0.3864, 0.1241, 0.4252, 0.1241, 0.4884, 0.1215, 0.625, 0.1215, 0.625, 0.1247, 0.3876, 0.6449, 0.3827, 0.4639, 0.3875, 0.465, 0.3827, 0.2861, 0.3874, 0.1051, 0.3875, 0.285, 0.3827, 0.4639, 0.3876, 0.6449, 0.3839, 0.6454, 0.375, 0.6465, 0.2917, 0.6416, 0.375, 0.6465, 0.2917, 0.6454, 0.2917, 0.6416, 0.3827, 0.2861, 0.2083, 0.6416, 0.375, 0.1035, 0.3839, 0.1046, 0.3874, 0.1051, 0.2083, 0.6454, 0.375, 0.1035, 0.2083, 0.6416, 0.125, 0.6253, 0.2083, 0.6253, 0.2083, 0.6285, 0.384, 0.2905, 0.3864, 0.1241, 0.375, 0.1247, 0.2083, 0.6285])
me_cube.materials.append(mat_stock)
me_cube.materials.append(mat_hardware)
me_cube.use_remesh_preserve_volume = False
me_cube.use_remesh_preserve_attributes = False
me_cube.use_mirror_vertex_groups = False
me_cube.update()
me_cylinder = bpy.data.meshes.new('Cylinder')
me_cylinder.from_pydata([(6.431e-09, 0.3309, -1.0), (1.293e-08, 1.021, 80.28), (0.4252, 0.1548, -1.0), (0.9132, 0.6428, 80.28), (0.6013, -0.2704, -1.0), (1.291, -0.2704, 80.28), (0.4252, -0.6956, -1.0), (0.9132, -1.184, 80.28), (-6.17e-08, -0.8717, -1.0), (-9.998e-08, -1.562, 80.28), (-0.4252, -0.6956, -1.0), (-0.9132, -1.184, 80.28), (-0.6013, -0.2704, -1.0), (-1.291, -0.2704, 80.28), (-0.4252, 0.1548, -1.0), (-0.9132, 0.6428, 80.28), (1.293e-08, 1.021, 59.85), (0.9132, 0.6428, 59.85), (1.291, -0.2704, 59.85), (0.9132, -1.184, 59.85), (-9.998e-08, -1.562, 59.85), (-0.9132, -1.184, 59.85), (-1.291, -0.2704, 59.85), (-0.9132, 0.6428, 59.85), (0.6853, 0.02706, 80.46), (-1.262e-06, 0.3109, 80.46), (0.9691, -0.6582, 80.46), (0.6853, -1.343, 80.46), (-1.346e-06, -1.627, 80.46), (-0.6853, -1.343, 80.46), (-0.9691, -0.6582, 80.46), (-0.6853, 0.02706, 80.46), (0.6713, 0.01312, 82.6), (-1.262e-06, 0.2912, 82.6), (0.9494, -0.6582, 82.6), (0.6713, -1.33, 82.6), (-1.345e-06, -1.608, 82.6), (-0.6713, -1.33, 82.6), (-0.9494, -0.6582, 82.6), (-0.6713, 0.01312, 82.6), (0.9132, 0.255, 83.61), (3.926e-07, 0.6332, 83.61), (1.291, -0.6582, 83.61), (0.9132, -1.571, 83.61), (2.797e-07, -1.95, 83.61), (-0.9132, -1.571, 83.61), (-1.291, -0.6582, 83.61), (-0.9132, 0.255, 83.61), (0.0, 0.7296, -1.0), (0.7071, 0.4367, -1.0), (1.0, -0.2704, -1.0), (0.7071, -0.9775, -1.0), (-8.742e-08, -1.27, -1.0), (-0.7071, -0.9775, -1.0), (-1.0, -0.2704, -1.0), (-0.7071, 0.4367, -1.0), (6.431e-09, 0.3309, 14.54), (0.4252, 0.1548, 14.54), (0.6013, -0.2704, 14.54), (0.4252, -0.6956, 14.54), (-6.17e-08, -0.8717, 14.54), (-0.4252, -0.6956, 14.54), (-0.6013, -0.2704, 14.54), (-0.4252, 0.1548, 14.54)], [], [(16, 1, 3, 17), (17, 3, 5, 18), (18, 5, 7, 19), (19, 7, 9, 20), (20, 9, 11, 21), (21, 11, 13, 22), (11, 9, 28, 29), (22, 13, 15, 23), (23, 15, 1, 16), (12, 14, 63, 62), (55, 23, 16, 48), (54, 22, 23, 55), (53, 21, 22, 54), (52, 20, 21, 53), (51, 19, 20, 52), (50, 18, 19, 51), (49, 17, 18, 50), (48, 16, 17, 49), (25, 31, 39, 33), (1, 15, 31, 25), (3, 1, 25, 24), (7, 5, 26, 27), (13, 11, 29, 30), (9, 7, 27, 28), (15, 13, 30, 31), (5, 3, 24, 26), (35, 34, 42, 43), (30, 29, 37, 38), (28, 27, 35, 36), (26, 24, 32, 34), (31, 30, 38, 39), (29, 28, 36, 37), (27, 26, 34, 35), (24, 25, 33, 32), (40, 41, 47, 46, 45, 44, 43, 42), (32, 33, 41, 40), (33, 39, 47, 41), (38, 37, 45, 46), (36, 35, 43, 44), (34, 32, 40, 42), (39, 38, 46, 47), (37, 36, 44, 45), (2, 0, 48, 49), (4, 2, 49, 50), (6, 4, 50, 51), (8, 6, 51, 52), (10, 8, 52, 53), (12, 10, 53, 54), (14, 12, 54, 55), (0, 14, 55, 48), (56, 57, 58, 59, 60, 61, 62, 63), (8, 10, 61, 60), (4, 6, 59, 58), (0, 2, 57, 56), (14, 0, 56, 63), (10, 12, 62, 61), (6, 8, 60, 59), (2, 4, 58, 57)])
me_cylinder.polygons.foreach_set('use_smooth', [True] * 58)
me_cylinder.polygons.foreach_set('material_index', [1, 1, 1, 1, 1, 1, 1, 1, 1, 1, 1, 1, 1, 1, 1, 1, 1, 1, 1, 1, 1, 1, 1, 1, 1, 1, 1, 1, 1, 1, 1, 1, 1, 1, 1, 1, 1, 1, 1, 1, 1, 1, 1, 1, 1, 1, 1, 1, 1, 1, 1, 1, 1, 1, 1, 1, 1, 1])
_uv = me_cylinder.uv_layers.new(name='UVMap')
_uv.uv.foreach_set('vector', [1.0, 0.875, 1.0, 0.9844, 0.875, 0.9844, 0.875, 0.875, 0.875, 0.875, 0.875, 0.9844, 0.75, 0.9844, 0.75, 0.875, 0.75, 0.875, 0.75, 0.9844, 0.625, 0.9844, 0.625, 0.875, 0.625, 0.875, 0.625, 0.9844, 0.5, 0.9844, 0.5, 0.875, 0.5, 0.875, 0.5, 0.9844, 0.375, 0.9844, 0.375, 0.875, 0.375, 0.875, 0.375, 0.9844, 0.25, 0.9844, 0.25, 0.875, 0.375, 0.9844, 0.5, 0.9844, 0.5, 0.9844, 0.375, 0.9844, 0.25, 0.875, 0.25, 0.9844, 0.125, 0.9844, 0.125, 0.875, 0.125, 0.875, 0.125, 0.9844, 0.0, 0.9844, 0.0, 0.875, 0.6057, 0.25, 0.648, 0.352, 0.648, 0.352, 0.6057, 0.25, 0.125, 0.5, 0.125, 0.875, 0.0, 0.875, 0.0, 0.5, 0.25, 0.5, 0.25, 0.875, 0.125, 0.875, 0.125, 0.5, 0.375, 0.5, 0.375, 0.875, 0.25, 0.875, 0.25, 0.5, 0.5, 0.5, 0.5, 0.875, 0.375, 0.875, 0.375, 0.5, 0.625, 0.5, 0.625, 0.875, 0.5, 0.875, 0.5, 0.5, 0.75, 0.5, 0.75, 0.875, 0.625, 0.875, 0.625, 0.5, 0.875, 0.5, 0.875, 0.875, 0.75, 0.875, 0.75, 0.5, 1.0, 0.5, 1.0, 0.875, 0.875, 0.875, 0.875, 0.5, 0.0, 0.9844, 0.125, 0.9844, 0.125, 0.9844, 0.0, 0.9844, 0.0, 0.9844, 0.125, 0.9844, 0.125, 0.9844, 0.0, 0.9844, 0.875, 0.9844, 1.0, 0.9844, 1.0, 0.9844, 0.875, 0.9844, 0.625, 0.9844, 0.75, 0.9844, 0.75, 0.9844, 0.625, 0.9844, 0.25, 0.9844, 0.375, 0.9844, 0.375, 0.9844, 0.25, 0.9844, 0.5, 0.9844, 0.625, 0.9844, 0.625, 0.9844, 0.5, 0.9844, 0.125, 0.9844, 0.25, 0.9844, 0.25, 0.9844, 0.125, 0.9844, 0.75, 0.9844, 0.875, 0.9844, 0.875, 0.9844, 0.75, 0.9844, 0.625, 0.9844, 0.75, 0.9844, 0.75, 0.9844, 0.625, 0.9844, 0.25, 0.9844, 0.375, 0.9844, 0.375, 0.9844, 0.25, 0.9844, 0.5, 0.9844, 0.625, 0.9844, 0.625, 0.9844, 0.5, 0.9844, 0.75, 0.9844, 0.875, 0.9844, 0.875, 0.9844, 0.75, 0.9844, 0.125, 0.9844, 0.25, 0.9844, 0.25, 0.9844, 0.125, 0.9844, 0.375, 0.9844, 0.5, 0.9844, 0.5, 0.9844, 0.375, 0.9844, 0.625, 0.9844, 0.75, 0.9844, 0.75, 0.9844, 0.625, 0.9844, 0.875, 0.9844, 1.0, 0.9844, 1.0, 0.9844, 0.875, 0.9844, 0.4197, 0.4197, 0.25, 0.49, 0.08029, 0.4197, 0.01, 0.25, 0.08029, 0.08029, 0.25, 0.01, 0.4197, 0.08029, 0.49, 0.25, 0.875, 0.9844, 1.0, 0.9844, 1.0, 0.9844, 0.875, 0.9844, 0.0, 0.9844, 0.125, 0.9844, 0.125, 0.9844, 0.0, 0.9844, 0.25, 0.9844, 0.375, 0.9844, 0.375, 0.9844, 0.25, 0.9844, 0.5, 0.9844, 0.625, 0.9844, 0.625, 0.9844, 0.5, 0.9844, 0.75, 0.9844, 0.875, 0.9844, 0.875, 0.9844, 0.75, 0.9844, 0.125, 0.9844, 0.25, 0.9844, 0.25, 0.9844, 0.125, 0.9844, 0.375, 0.9844, 0.5, 0.9844, 0.5, 0.9844, 0.375, 0.9844, 0.852, 0.352, 0.75, 0.3943, 0.75, 0.49, 0.9197, 0.4197, 0.8943, 0.25, 0.852, 0.352, 0.9197, 0.4197, 0.99, 0.25, 0.852, 0.148, 0.8943, 0.25, 0.99, 0.25, 0.9197, 0.08029, 0.75, 0.1057, 0.852, 0.148, 0.9197, 0.08029, 0.75, 0.01, 0.648, 0.148, 0.75, 0.1057, 0.75, 0.01, 0.5803, 0.08029, 0.6057, 0.25, 0.648, 0.148, 0.5803, 0.08029, 0.51, 0.25, 0.648, 0.352, 0.6057, 0.25, 0.51, 0.25, 0.5803, 0.4197, 0.75, 0.3943, 0.648, 0.352, 0.5803, 0.4197, 0.75, 0.49, 0.75, 0.3943, 0.852, 0.352, 0.8943, 0.25, 0.852, 0.148, 0.75, 0.1057, 0.648, 0.148, 0.6057, 0.25, 0.648, 0.352, 0.75, 0.1057, 0.648, 0.148, 0.648, 0.148, 0.75, 0.1057, 0.8943, 0.25, 0.852, 0.148, 0.852, 0.148, 0.8943, 0.25, 0.75, 0.3943, 0.852, 0.352, 0.852, 0.352, 0.75, 0.3943, 0.648, 0.352, 0.75, 0.3943, 0.75, 0.3943, 0.648, 0.352, 0.648, 0.148, 0.6057, 0.25, 0.6057, 0.25, 0.648, 0.148, 0.852, 0.148, 0.75, 0.1057, 0.75, 0.1057, 0.852, 0.148, 0.852, 0.352, 0.8943, 0.25, 0.8943, 0.25, 0.852, 0.352])
me_cylinder.materials.append(mat_shinyblack)
me_cylinder.materials.append(mat_hardware)
me_cylinder.use_remesh_fix_poles = True
me_cylinder.use_remesh_preserve_attributes = False
me_cylinder.use_mirror_vertex_groups = False
me_cylinder.update()
me_cube_001 = bpy.data.meshes.new('Cube.001')
me_cube_001.from_pydata([(-1.0, -1.0, -1.0), (-1.0, -1.0, 1.0), (-1.0, 1.0, -1.0), (-1.0, 1.0, 1.0), (1.0, -1.0, -1.0), (1.0, -1.0, 1.0), (1.0, 1.0, -1.0), (1.0, 1.0, 1.0), (0.6376, 1.0, -1.0), (-0.6376, 1.0, -1.0), (-0.6376, 1.0, 1.0), (0.6376, 1.0, 1.0), (-0.6376, -1.0, -1.0), (0.6376, -1.0, -1.0), (0.6376, -1.0, 1.0), (-0.6376, -1.0, 1.0), (-1.0, 0.4953, -1.0), (-1.0, 0.4953, 1.0), (1.0, 0.4953, -1.0), (1.0, 0.4953, 1.0), (0.6376, 0.4953, 1.0), (-0.6376, 0.4953, 1.0), (-0.6376, 0.4953, -1.0), (0.6376, 0.4953, -1.0), (-1.0, -0.5249, -1.0), (1.0, -0.5249, 1.0), (0.6376, -0.5249, 1.0), (-0.6376, -0.5249, 1.0), (-0.6376, -0.5249, -1.0), (0.6376, -0.5249, -1.0), (-1.0, -0.5249, 1.0), (1.0, -0.5249, -1.0), (-0.6376, 0.4953, 1.553), (0.6376, 0.4953, 1.553), (0.6376, -0.5249, 1.553), (-0.6376, -0.5249, 1.553), (-1.0, 0.3763, 1.0), (1.0, 0.3763, -1.0), (-1.0, 0.3763, -1.0), (1.0, 0.3763, 1.0), (0.6376, 0.3763, 1.0), (-0.6376, 0.3763, 1.0), (-0.6376, 0.3763, -1.0), (0.6376, 0.3763, -1.0), (0.6376, 0.3763, 1.553), (-0.6376, 0.3763, 1.553), (-1.0, -0.4094, -1.0), (1.0, -0.4094, 1.0), (0.6376, -0.4094, 1.0), (-0.6376, -0.4094, 1.0), (-0.6376, -0.4094, -1.0), (0.6376, -0.4094, -1.0), (0.6376, -0.4094, 1.553), (-0.6376, -0.4094, 1.553), (-1.0, -0.4094, 1.0), (1.0, -0.4094, -1.0), (-0.6376, 0.4953, 1.902), (0.6376, 0.4953, 1.902), (0.6376, -0.4094, 1.902), (0.6376, -0.5249, 1.902), (-0.6376, -0.4094, 1.902), (-0.6376, -0.5249, 1.902), (0.6376, 0.3763, 1.902), (-0.6376, 0.3763, 1.902)], [], [(16, 17, 3, 2), (8, 11, 7, 6), (31, 25, 5, 4), (12, 15, 1, 0), (29, 31, 4, 13), (27, 30, 1, 15), (25, 26, 14, 5), (26, 27, 15, 14), (24, 28, 12, 0), (28, 29, 13, 12), (4, 5, 14, 13), (13, 14, 15, 12), (2, 3, 10, 9), (9, 10, 11, 8), (9, 8, 23, 22), (2, 9, 22, 16), (11, 10, 21, 20), (7, 11, 20, 19), (10, 3, 17, 21), (8, 6, 18, 23), (6, 7, 19, 18), (38, 36, 17, 16), (0, 1, 30, 24), (50, 51, 29, 28), (46, 50, 28, 24), (40, 20, 33, 44), (47, 48, 26, 25), (49, 54, 30, 27), (51, 55, 31, 29), (55, 47, 25, 31), (45, 44, 62, 63), (27, 26, 34, 35), (20, 21, 32, 33), (49, 27, 35, 53), (21, 41, 45, 32), (52, 53, 60, 58), (18, 19, 39, 37), (23, 18, 37, 43), (21, 17, 36, 41), (19, 20, 40, 39), (48, 40, 44, 52), (16, 22, 42, 38), (22, 23, 43, 42), (46, 54, 36, 38), (24, 30, 54, 46), (26, 48, 52, 34), (41, 49, 53, 45), (44, 45, 53, 52), (37, 39, 47, 55), (43, 37, 55, 51), (41, 36, 54, 49), (39, 40, 48, 47), (38, 42, 50, 46), (42, 43, 51, 50), (58, 60, 61, 59), (57, 56, 63, 62), (32, 45, 63, 56), (53, 35, 61, 60), (33, 32, 56, 57), (44, 33, 57, 62), (35, 34, 59, 61), (34, 52, 58, 59)])
_uv = me_cube_001.uv_layers.new(name='UVMap')
_uv.uv.foreach_set('vector', [0.375, 0.1869, 0.625, 0.1869, 0.625, 0.25, 0.375, 0.25, 0.375, 0.4167, 0.625, 0.4167, 0.625, 0.5, 0.375, 0.5, 0.375, 0.6906, 0.625, 0.6906, 0.625, 0.75, 0.375, 0.75, 0.375, 0.9167, 0.625, 0.9167, 0.625, 1.0, 0.375, 1.0, 0.2917, 0.6906, 0.375, 0.6906, 0.375, 0.75, 0.2917, 0.75, 0.7917, 0.6906, 0.875, 0.6906, 0.875, 0.75, 0.7917, 0.75, 0.625, 0.6906, 0.7083, 0.6906, 0.7083, 0.75, 0.625, 0.75, 0.7083, 0.6906, 0.7917, 0.6906, 0.7917, 0.75, 0.7083, 0.75, 0.125, 0.6906, 0.2083, 0.6906, 0.2083, 0.75, 0.125, 0.75, 0.2083, 0.6906, 0.2917, 0.6906, 0.2917, 0.75, 0.2083, 0.75, 0.375, 0.75, 0.625, 0.75, 0.625, 0.8333, 0.375, 0.8333, 0.375, 0.8333, 0.625, 0.8333, 0.625, 0.9167, 0.375, 0.9167, 0.375, 0.25, 0.625, 0.25, 0.625, 0.3333, 0.375, 0.3333, 0.375, 0.3333, 0.625, 0.3333, 0.625, 0.4167, 0.375, 0.4167, 0.2083, 0.5, 0.2917, 0.5, 0.2917, 0.5631, 0.2083, 0.5631, 0.125, 0.5, 0.2083, 0.5, 0.2083, 0.5631, 0.125, 0.5631, 0.7083, 0.5, 0.7917, 0.5, 0.7917, 0.5631, 0.7083, 0.5631, 0.625, 0.5, 0.7083, 0.5, 0.7083, 0.5631, 0.625, 0.5631, 0.7917, 0.5, 0.875, 0.5, 0.875, 0.5631, 0.7917, 0.5631, 0.2917, 0.5, 0.375, 0.5, 0.375, 0.5631, 0.2917, 0.5631, 0.375, 0.5, 0.625, 0.5, 0.625, 0.5631, 0.375, 0.5631, 0.375, 0.172, 0.625, 0.172, 0.625, 0.1869, 0.375, 0.1869, 0.375, 0.0, 0.625, 0.0, 0.625, 0.05939, 0.375, 0.05939, 0.2083, 0.6762, 0.2917, 0.6762, 0.2917, 0.6906, 0.2083, 0.6906, 0.125, 0.6762, 0.2083, 0.6762, 0.2083, 0.6906, 0.125, 0.6906, 0.7083, 0.578, 0.7083, 0.5631, 0.7083, 0.5631, 0.7083, 0.578, 0.625, 0.6762, 0.7083, 0.6762, 0.7083, 0.6906, 0.625, 0.6906, 0.7917, 0.6762, 0.875, 0.6762, 0.875, 0.6906, 0.7917, 0.6906, 0.2917, 0.6762, 0.375, 0.6762, 0.375, 0.6906, 0.2917, 0.6906, 0.375, 0.6762, 0.625, 0.6762, 0.625, 0.6906, 0.375, 0.6906, 0.7917, 0.578, 0.7083, 0.578, 0.7083, 0.578, 0.7917, 0.578, 0.7917, 0.6906, 0.7083, 0.6906, 0.7083, 0.6906, 0.7917, 0.6906, 0.7083, 0.5631, 0.7917, 0.5631, 0.7917, 0.5631, 0.7083, 0.5631, 0.7917, 0.6762, 0.7917, 0.6906, 0.7917, 0.6906, 0.7917, 0.6762, 0.7917, 0.5631, 0.7917, 0.578, 0.7917, 0.578, 0.7917, 0.5631, 0.7083, 0.6762, 0.7917, 0.6762, 0.7917, 0.6762, 0.7083, 0.6762, 0.375, 0.5631, 0.625, 0.5631, 0.625, 0.578, 0.375, 0.578, 0.2917, 0.5631, 0.375, 0.5631, 0.375, 0.578, 0.2917, 0.578, 0.7917, 0.5631, 0.875, 0.5631, 0.875, 0.578, 0.7917, 0.578, 0.625, 0.5631, 0.7083, 0.5631, 0.7083, 0.578, 0.625, 0.578, 0.7083, 0.6762, 0.7083, 0.578, 0.7083, 0.578, 0.7083, 0.6762, 0.125, 0.5631, 0.2083, 0.5631, 0.2083, 0.578, 0.125, 0.578, 0.2083, 0.5631, 0.2917, 0.5631, 0.2917, 0.578, 0.2083, 0.578, 0.375, 0.07382, 0.625, 0.07382, 0.625, 0.172, 0.375, 0.172, 0.375, 0.05939, 0.625, 0.05939, 0.625, 0.07382, 0.375, 0.07382, 0.7083, 0.6906, 0.7083, 0.6762, 0.7083, 0.6762, 0.7083, 0.6906, 0.7917, 0.578, 0.7917, 0.6762, 0.7917, 0.6762, 0.7917, 0.578, 0.7083, 0.578, 0.7917, 0.578, 0.7917, 0.6762, 0.7083, 0.6762, 0.375, 0.578, 0.625, 0.578, 0.625, 0.6762, 0.375, 0.6762, 0.2917, 0.578, 0.375, 0.578, 0.375, 0.6762, 0.2917, 0.6762, 0.7917, 0.578, 0.875, 0.578, 0.875, 0.6762, 0.7917, 0.6762, 0.625, 0.578, 0.7083, 0.578, 0.7083, 0.6762, 0.625, 0.6762, 0.125, 0.578, 0.2083, 0.578, 0.2083, 0.6762, 0.125, 0.6762, 0.2083, 0.578, 0.2917, 0.578, 0.2917, 0.6762, 0.2083, 0.6762, 0.7083, 0.6762, 0.7917, 0.6762, 0.7917, 0.6906, 0.7083, 0.6906, 0.7083, 0.5631, 0.7917, 0.5631, 0.7917, 0.578, 0.7083, 0.578, 0.7917, 0.5631, 0.7917, 0.578, 0.7917, 0.578, 0.7917, 0.5631, 0.7917, 0.6762, 0.7917, 0.6906, 0.7917, 0.6906, 0.7917, 0.6762, 0.7083, 0.5631, 0.7917, 0.5631, 0.7917, 0.5631, 0.7083, 0.5631, 0.7083, 0.578, 0.7083, 0.5631, 0.7083, 0.5631, 0.7083, 0.578, 0.7917, 0.6906, 0.7083, 0.6906, 0.7083, 0.6906, 0.7917, 0.6906, 0.7083, 0.6906, 0.7083, 0.6762, 0.7083, 0.6762, 0.7083, 0.6906])
me_cube_001.materials.append(mat_hardware)
me_cube_001.use_remesh_fix_poles = True
me_cube_001.use_remesh_preserve_attributes = False
me_cube_001.use_mirror_vertex_groups = False
me_cube_001.update()
me_cylinder_001 = bpy.data.meshes.new('Cylinder.001')
me_cylinder_001.from_pydata([(0.0, 1.0, -1.0), (0.0, 1.0, 1.0), (0.7071, 0.7071, -1.0), (0.7071, 0.7071, 1.0), (1.0, -4.371e-08, -1.0), (1.0, -4.371e-08, 1.0), (0.7071, -0.7071, -1.0), (0.7071, -0.7071, 1.0), (-8.742e-08, -1.0, -1.0), (-8.742e-08, -1.0, 1.0), (-0.7071, -0.7071, -1.0), (-0.7071, -0.7071, 1.0), (-1.0, 1.192e-08, -1.0), (-1.0, 1.192e-08, 1.0), (-0.7071, 0.7071, -1.0), (-0.7071, 0.7071, 1.0), (1.206, 1.206, 1.512), (1.103e-06, 1.706, 1.512), (1.706, -8.68e-07, 1.512), (1.206, -1.206, 1.512), (9.534e-07, -1.706, 1.512), (-1.206, -1.206, 1.512), (-1.706, -7.731e-07, 1.512), (-1.206, 1.206, 1.512), (0.9936, 0.9936, 2.816), (-2.186e-06, 1.405, 2.816), (1.405, -6.276e-07, 2.816), (0.9936, -0.9936, 2.816), (-2.311e-06, -1.405, 2.816), (-0.9936, -0.9936, 2.816), (-1.405, -5.376e-07, 2.816), (-0.9936, 0.9936, 2.816), (4.48e-07, 1.2, -1.198), (0.8485, 0.8485, -1.198), (1.2, -1.478e-07, -1.198), (0.8485, -0.8485, -1.198), (3.431e-07, -1.2, -1.198), (-0.8485, -0.8485, -1.198), (-1.2, -8.101e-08, -1.198), (-0.8485, 0.8485, -1.198), (-1.267e-06, 0.9683, -2.033), (0.6847, 0.6847, -2.033), (0.9683, -1.478e-07, -2.033), (0.6847, -0.6847, -2.033), (-1.349e-06, -0.9683, -2.033), (-0.6847, -0.6847, -2.033), (-0.9683, -8.101e-08, -2.033), (-0.6847, 0.6847, -2.033), (-2.61e-17, 1.0, -0.8966), (0.7071, 0.7071, -0.8966), (1.0, -3.857e-08, -0.8966), (0.7071, -0.7071, -0.8966), (-8.742e-08, -1.0, -0.8966), (-0.7071, -0.7071, -0.8966), (-1.0, 1.706e-08, -0.8966), (-0.7071, 0.7071, -0.8966), (1.074e-17, 1.0, -0.6912), (0.7071, 0.7071, -0.6912), (1.0, -4.583e-08, -0.6912), (0.7071, -0.7071, -0.6912), (-8.742e-08, -1.0, -0.6912), (-0.7071, -0.7071, -0.6912), (-1.0, 9.81e-09, -0.6912), (-0.7071, 0.7071, -0.6912), (1.305e-17, 1.0, 0.4721), (0.7071, 0.7071, 0.4721), (1.0, -4.628e-08, 0.4721), (0.7071, -0.7071, 0.4721), (-8.742e-08, -1.0, 0.4721), (-0.7071, -0.7071, 0.4721), (-1.0, 9.356e-09, 0.4721), (-0.7071, 0.7071, 0.4721), (2.61e-18, 1.0, 0.6701), (0.7071, 0.7071, 0.6701), (1.0, -4.423e-08, 0.6701), (0.7071, -0.7071, 0.6701), (-8.742e-08, -1.0, 0.6701), (-0.7071, -0.7071, 0.6701), (-1.0, 1.141e-08, 0.6701), (-0.7071, 0.7071, 0.6701), (0.8719, 0.8719, -0.6912), (0.8719, 0.8719, -0.8966), (1.233, -5.54e-08, -0.6912), (1.233, -4.815e-08, -0.8966), (0.8719, -0.8719, -0.6912), (0.8719, -0.8719, -0.8966), (-1.066e-07, -1.233, -0.6912), (-1.066e-07, -1.233, -0.8966), (-0.8719, -0.8719, -0.6912), (-0.8719, -0.8719, -0.8966), (-1.233, 9.81e-09, -0.6912), (-1.233, 1.706e-08, -0.8966), (-0.8719, 0.8719, -0.6912), (-0.8719, 0.8719, -0.8966), (-4.787e-09, 1.233, -0.8966), (-4.787e-09, 1.233, -0.6912), (0.8719, 0.8719, 0.6701), (0.8719, 0.8719, 0.4721), (1.233, -5.38e-08, 0.6701), (1.233, -5.585e-08, 0.4721), (0.8719, -0.8719, 0.6701), (0.8719, -0.8719, 0.4721), (-1.066e-07, -1.233, 0.6701), (-1.066e-07, -1.233, 0.4721), (-0.8719, -0.8719, 0.6701), (-0.8719, -0.8719, 0.4721), (-1.233, 1.141e-08, 0.6701), (-1.233, 9.356e-09, 0.4721), (-0.8719, 0.8719, 0.6701), (-0.8719, 0.8719, 0.4721), (-4.787e-09, 1.233, 0.4721), (-4.787e-09, 1.233, 0.6701), (-1.267e-06, 1.2, -2.033), (0.8485, 0.8485, -2.033), (1.2, -1.478e-07, -2.033), (0.8485, -0.8485, -2.033), (-1.372e-06, -1.2, -2.033), (-0.8485, -0.8485, -2.033), (-1.2, -8.101e-08, -2.033), (-0.8485, 0.8485, -2.033), (-1.267e-06, 0.9683, -1.238), (0.6847, 0.6847, -1.238), (0.9683, -3.537e-07, -1.238), (0.6847, -0.6847, -1.238), (-1.349e-06, -0.9683, -1.238), (-0.6847, -0.6847, -1.238), (-0.9683, -2.869e-07, -1.238), (-0.6847, 0.6847, -1.238), (1.206, 1.206, 2.816), (-2.196e-06, 1.706, 2.816), (1.706, -6.276e-07, 2.816), (1.206, -1.206, 2.816), (-2.345e-06, -1.706, 2.816), (-1.206, -1.206, 2.816), (-1.706, -5.327e-07, 2.816), (-1.206, 1.206, 2.816), (1.206, 1.206, 2.816), (-2.196e-06, 1.706, 2.816), (1.706, -6.276e-07, 2.816), (1.206, -1.206, 2.816), (-2.345e-06, -1.706, 2.816), (-1.206, -1.206, 2.816), (-1.706, -5.327e-07, 2.816), (-1.206, 1.206, 2.816), (0.9936, 0.9936, 1.515), (-2.186e-06, 1.405, 1.515), (1.405, -2.907e-07, 1.515), (0.9936, -0.9936, 1.515), (-2.311e-06, -1.405, 1.515), (-0.9936, -0.9936, 1.515), (-1.405, -2.007e-07, 1.515), (-0.9936, 0.9936, 1.515)], [], [(72, 1, 3, 73), (73, 3, 5, 74), (74, 5, 7, 75), (75, 7, 9, 76), (76, 9, 11, 77), (77, 11, 13, 78), (9, 7, 19, 20), (78, 13, 15, 79), (79, 15, 1, 72), (2, 4, 34, 33), (19, 18, 130, 131), (15, 13, 22, 23), (5, 3, 16, 18), (11, 9, 20, 21), (1, 15, 23, 17), (3, 1, 17, 16), (7, 5, 18, 19), (13, 11, 21, 22), (25, 31, 151, 145), (16, 17, 129, 128), (17, 23, 135, 129), (22, 21, 133, 134), (20, 19, 131, 132), (18, 16, 128, 130), (23, 22, 134, 135), (21, 20, 132, 133), (35, 36, 116, 115), (8, 10, 37, 36), (14, 0, 32, 39), (0, 2, 33, 32), (4, 6, 35, 34), (10, 12, 38, 37), (6, 8, 36, 35), (12, 14, 39, 38), (40, 41, 121, 120), (33, 34, 114, 113), (38, 39, 119, 118), (36, 37, 117, 116), (34, 35, 115, 114), (32, 33, 113, 112), (39, 32, 112, 119), (37, 38, 118, 117), (14, 55, 48, 0), (12, 54, 55, 14), (10, 53, 54, 12), (8, 52, 53, 10), (6, 51, 52, 8), (4, 50, 51, 6), (2, 49, 50, 4), (0, 48, 49, 2), (49, 48, 94, 81), (59, 60, 86, 84), (71, 70, 107, 109), (50, 49, 81, 83), (60, 61, 88, 86), (64, 71, 109, 110), (51, 50, 83, 85), (61, 62, 90, 88), (63, 71, 64, 56), (62, 70, 71, 63), (61, 69, 70, 62), (60, 68, 69, 61), (59, 67, 68, 60), (58, 66, 67, 59), (57, 65, 66, 58), (56, 64, 65, 57), (52, 51, 85, 87), (62, 63, 92, 90), (53, 52, 87, 89), (63, 56, 95, 92), (54, 53, 89, 91), (72, 73, 96, 111), (55, 54, 91, 93), (73, 74, 98, 96), (93, 92, 95, 94), (91, 90, 92, 93), (89, 88, 90, 91), (87, 86, 88, 89), (85, 84, 86, 87), (83, 82, 84, 85), (81, 80, 82, 83), (94, 95, 80, 81), (109, 108, 111, 110), (107, 106, 108, 109), (105, 104, 106, 107), (103, 102, 104, 105), (101, 100, 102, 103), (99, 98, 100, 101), (97, 96, 98, 99), (110, 111, 96, 97), (70, 69, 105, 107), (58, 59, 84, 82), (79, 72, 111, 108), (69, 68, 103, 105), (57, 58, 82, 80), (78, 79, 108, 106), (68, 67, 101, 103), (56, 57, 80, 95), (77, 78, 106, 104), (67, 66, 99, 101), (76, 77, 104, 102), (66, 65, 97, 99), (75, 76, 102, 100), (65, 64, 110, 97), (74, 75, 100, 98), (48, 55, 93, 94), (41, 40, 112, 113), (42, 41, 113, 114), (43, 42, 114, 115), (44, 43, 115, 116), (45, 44, 116, 117), (46, 45, 117, 118), (47, 46, 118, 119), (40, 47, 119, 112), (120, 121, 122, 123, 124, 125, 126, 127), (47, 40, 120, 127), (45, 46, 126, 125), (43, 44, 124, 123), (41, 42, 122, 121), (46, 47, 127, 126), (44, 45, 125, 124), (42, 43, 123, 122), (137, 136, 128, 129), (136, 138, 130, 128), (138, 139, 131, 130), (139, 140, 132, 131), (140, 141, 133, 132), (141, 142, 134, 133), (142, 143, 135, 134), (143, 137, 129, 135), (25, 24, 136, 137), (24, 26, 138, 136), (26, 27, 139, 138), (27, 28, 140, 139), (28, 29, 141, 140), (29, 30, 142, 141), (30, 31, 143, 142), (31, 25, 137, 143), (144, 145, 151, 150, 149, 148, 147, 146), (30, 29, 149, 150), (28, 27, 147, 148), (26, 24, 144, 146), (31, 30, 150, 151), (29, 28, 148, 149), (27, 26, 146, 147), (24, 25, 145, 144)])
me_cylinder_001.polygons.foreach_set('use_smooth', [True] * 146)
_uv = me_cylinder_001.uv_layers.new(name='UVMap')
_uv.uv.foreach_set('vector', [1.0, 0.917, 1.0, 1.0, 0.875, 1.0, 0.875, 0.917, 0.875, 0.917, 0.875, 1.0, 0.75, 1.0, 0.75, 0.917, 0.75, 0.917, 0.75, 1.0, 0.625, 1.0, 0.625, 0.917, 0.625, 0.917, 0.625, 1.0, 0.5, 1.0, 0.5, 0.917, 0.5, 0.917, 0.5, 1.0, 0.375, 1.0, 0.375, 0.917, 0.375, 0.917, 0.375, 1.0, 0.25, 1.0, 0.25, 0.917, 0.5, 1.0, 0.625, 1.0, 0.625, 1.0, 0.5, 1.0, 0.25, 0.917, 0.25, 1.0, 0.125, 1.0, 0.125, 0.917, 0.125, 0.917, 0.125, 1.0, 0.0, 1.0, 0.0, 0.917, 0.875, 0.5, 0.75, 0.5, 0.75, 0.5, 0.875, 0.5, 0.625, 1.0, 0.75, 1.0, 0.75, 1.0, 0.625, 1.0, 0.125, 1.0, 0.25, 1.0, 0.25, 1.0, 0.125, 1.0, 0.75, 1.0, 0.875, 1.0, 0.875, 1.0, 0.75, 1.0, 0.375, 1.0, 0.5, 1.0, 0.5, 1.0, 0.375, 1.0, 0.0, 1.0, 0.125, 1.0, 0.125, 1.0, 0.0, 1.0, 0.875, 1.0, 1.0, 1.0, 1.0, 1.0, 0.875, 1.0, 0.625, 1.0, 0.75, 1.0, 0.75, 1.0, 0.625, 1.0, 0.25, 1.0, 0.375, 1.0, 0.375, 1.0, 0.25, 1.0, 0.25, 0.4477, 0.1102, 0.3898, 0.1102, 0.3898, 0.25, 0.4477, 0.875, 1.0, 1.0, 1.0, 1.0, 1.0, 0.875, 1.0, 0.0, 1.0, 0.125, 1.0, 0.125, 1.0, 0.0, 1.0, 0.25, 1.0, 0.375, 1.0, 0.375, 1.0, 0.25, 1.0, 0.5, 1.0, 0.625, 1.0, 0.625, 1.0, 0.5, 1.0, 0.75, 1.0, 0.875, 1.0, 0.875, 1.0, 0.75, 1.0, 0.125, 1.0, 0.25, 1.0, 0.25, 1.0, 0.125, 1.0, 0.375, 1.0, 0.5, 1.0, 0.5, 1.0, 0.375, 1.0, 0.625, 0.5, 0.5, 0.5, 0.5, 0.5, 0.625, 0.5, 0.5, 0.5, 0.375, 0.5, 0.375, 0.5, 0.5, 0.5, 0.125, 0.5, 0.0, 0.5, 0.0, 0.5, 0.125, 0.5, 1.0, 0.5, 0.875, 0.5, 0.875, 0.5, 1.0, 0.5, 0.75, 0.5, 0.625, 0.5, 0.625, 0.5, 0.75, 0.5, 0.375, 0.5, 0.25, 0.5, 0.25, 0.5, 0.375, 0.5, 0.625, 0.5, 0.5, 0.5, 0.5, 0.5, 0.625, 0.5, 0.25, 0.5, 0.125, 0.5, 0.125, 0.5, 0.25, 0.5, 0.75, 0.4437, 0.887, 0.387, 0.887, 0.387, 0.75, 0.4437, 0.875, 0.5, 0.75, 0.5, 0.75, 0.5, 0.875, 0.5, 0.25, 0.5, 0.125, 0.5, 0.125, 0.5, 0.25, 0.5, 0.5, 0.5, 0.375, 0.5, 0.375, 0.5, 0.5, 0.5, 0.75, 0.5, 0.625, 0.5, 0.625, 0.5, 0.75, 0.5, 1.0, 0.5, 0.875, 0.5, 0.875, 0.5, 1.0, 0.5, 0.125, 0.5, 0.0, 0.5, 0.0, 0.5, 0.125, 0.5, 0.375, 0.5, 0.25, 0.5, 0.25, 0.5, 0.375, 0.5, 0.125, 0.5, 0.125, 0.5308, 0.0, 0.5308, 0.0, 0.5, 0.25, 0.5, 0.25, 0.5308, 0.125, 0.5308, 0.125, 0.5, 0.375, 0.5, 0.375, 0.5308, 0.25, 0.5308, 0.25, 0.5, 0.5, 0.5, 0.5, 0.5308, 0.375, 0.5308, 0.375, 0.5, 0.625, 0.5, 0.625, 0.5308, 0.5, 0.5308, 0.5, 0.5, 0.75, 0.5, 0.75, 0.5308, 0.625, 0.5308, 0.625, 0.5, 0.875, 0.5, 0.875, 0.5308, 0.75, 0.5308, 0.75, 0.5, 1.0, 0.5, 1.0, 0.5308, 0.875, 0.5308, 0.875, 0.5, 0.875, 0.5308, 1.0, 0.5308, 1.0, 0.5308, 0.875, 0.5308, 0.625, 0.5751, 0.5, 0.5751, 0.5, 0.5751, 0.625, 0.5751, 0.125, 0.8655, 0.25, 0.8655, 0.25, 0.8655, 0.125, 0.8655, 0.75, 0.5308, 0.875, 0.5308, 0.875, 0.5308, 0.75, 0.5308, 0.5, 0.5751, 0.375, 0.5751, 0.375, 0.5751, 0.5, 0.5751, 0.0, 0.8655, 0.125, 0.8655, 0.125, 0.8655, 0.0, 0.8655, 0.625, 0.5308, 0.75, 0.5308, 0.75, 0.5308, 0.625, 0.5308, 0.375, 0.5751, 0.25, 0.5751, 0.25, 0.5751, 0.375, 0.5751, 0.125, 0.5751, 0.125, 0.8655, 0.0, 0.8655, 0.0, 0.5751, 0.25, 0.5751, 0.25, 0.8655, 0.125, 0.8655, 0.125, 0.5751, 0.375, 0.5751, 0.375, 0.8655, 0.25, 0.8655, 0.25, 0.5751, 0.5, 0.5751, 0.5, 0.8655, 0.375, 0.8655, 0.375, 0.5751, 0.625, 0.5751, 0.625, 0.8655, 0.5, 0.8655, 0.5, 0.5751, 0.75, 0.5751, 0.75, 0.8655, 0.625, 0.8655, 0.625, 0.5751, 0.875, 0.5751, 0.875, 0.8655, 0.75, 0.8655, 0.75, 0.5751, 1.0, 0.5751, 1.0, 0.8655, 0.875, 0.8655, 0.875, 0.5751, 0.5, 0.5308, 0.625, 0.5308, 0.625, 0.5308, 0.5, 0.5308, 0.25, 0.5751, 0.125, 0.5751, 0.125, 0.5751, 0.25, 0.5751, 0.375, 0.5308, 0.5, 0.5308, 0.5, 0.5308, 0.375, 0.5308, 0.125, 0.5751, 0.0, 0.5751, 0.0, 0.5751, 0.125, 0.5751, 0.25, 0.5308, 0.375, 0.5308, 0.375, 0.5308, 0.25, 0.5308, 1.0, 0.917, 0.875, 0.917, 0.875, 0.917, 1.0, 0.917, 0.125, 0.5308, 0.25, 0.5308, 0.25, 0.5308, 0.125, 0.5308, 0.875, 0.917, 0.75, 0.917, 0.75, 0.917, 0.875, 0.917, 0.125, 0.5308, 0.125, 0.5751, 0.0, 0.5751, 0.0, 0.5308, 0.25, 0.5308, 0.25, 0.5751, 0.125, 0.5751, 0.125, 0.5308, 0.375, 0.5308, 0.375, 0.5751, 0.25, 0.5751, 0.25, 0.5308, 0.5, 0.5308, 0.5, 0.5751, 0.375, 0.5751, 0.375, 0.5308, 0.625, 0.5308, 0.625, 0.5751, 0.5, 0.5751, 0.5, 0.5308, 0.75, 0.5308, 0.75, 0.5751, 0.625, 0.5751, 0.625, 0.5308, 0.875, 0.5308, 0.875, 0.5751, 0.75, 0.5751, 0.75, 0.5308, 1.0, 0.5308, 1.0, 0.5751, 0.875, 0.5751, 0.875, 0.5308, 0.125, 0.8655, 0.125, 0.917, 0.0, 0.917, 0.0, 0.8655, 0.25, 0.8655, 0.25, 0.917, 0.125, 0.917, 0.125, 0.8655, 0.375, 0.8655, 0.375, 0.917, 0.25, 0.917, 0.25, 0.8655, 0.5, 0.8655, 0.5, 0.917, 0.375, 0.917, 0.375, 0.8655, 0.625, 0.8655, 0.625, 0.917, 0.5, 0.917, 0.5, 0.8655, 0.75, 0.8655, 0.75, 0.917, 0.625, 0.917, 0.625, 0.8655, 0.875, 0.8655, 0.875, 0.917, 0.75, 0.917, 0.75, 0.8655, 1.0, 0.8655, 1.0, 0.917, 0.875, 0.917, 0.875, 0.8655, 0.25, 0.8655, 0.375, 0.8655, 0.375, 0.8655, 0.25, 0.8655, 0.75, 0.5751, 0.625, 0.5751, 0.625, 0.5751, 0.75, 0.5751, 0.125, 0.917, 0.0, 0.917, 0.0, 0.917, 0.125, 0.917, 0.375, 0.8655, 0.5, 0.8655, 0.5, 0.8655, 0.375, 0.8655, 0.875, 0.5751, 0.75, 0.5751, 0.75, 0.5751, 0.875, 0.5751, 0.25, 0.917, 0.125, 0.917, 0.125, 0.917, 0.25, 0.917, 0.5, 0.8655, 0.625, 0.8655, 0.625, 0.8655, 0.5, 0.8655, 1.0, 0.5751, 0.875, 0.5751, 0.875, 0.5751, 1.0, 0.5751, 0.375, 0.917, 0.25, 0.917, 0.25, 0.917, 0.375, 0.917, 0.625, 0.8655, 0.75, 0.8655, 0.75, 0.8655, 0.625, 0.8655, 0.5, 0.917, 0.375, 0.917, 0.375, 0.917, 0.5, 0.917, 0.75, 0.8655, 0.875, 0.8655, 0.875, 0.8655, 0.75, 0.8655, 0.625, 0.917, 0.5, 0.917, 0.5, 0.917, 0.625, 0.917, 0.875, 0.8655, 1.0, 0.8655, 1.0, 0.8655, 0.875, 0.8655, 0.75, 0.917, 0.625, 0.917, 0.625, 0.917, 0.75, 0.917, 0.0, 0.5308, 0.125, 0.5308, 0.125, 0.5308, 0.0, 0.5308, 0.887, 0.387, 0.75, 0.4437, 0.75, 0.49, 0.9197, 0.4197, 0.9437, 0.25, 0.887, 0.387, 0.9197, 0.4197, 0.99, 0.25, 0.887, 0.113, 0.9437, 0.25, 0.99, 0.25, 0.9197, 0.08029, 0.75, 0.05632, 0.887, 0.113, 0.9197, 0.08029, 0.75, 0.01, 0.613, 0.113, 0.75, 0.05632, 0.75, 0.01, 0.5803, 0.08029, 0.5563, 0.25, 0.613, 0.113, 0.5803, 0.08029, 0.51, 0.25, 0.613, 0.387, 0.5563, 0.25, 0.51, 0.25, 0.5803, 0.4197, 0.75, 0.4437, 0.613, 0.387, 0.5803, 0.4197, 0.75, 0.49, 0.75, 0.4437, 0.887, 0.387, 0.9437, 0.25, 0.887, 0.113, 0.75, 0.05632, 0.613, 0.113, 0.5563, 0.25, 0.613, 0.387, 0.613, 0.387, 0.75, 0.4437, 0.75, 0.4437, 0.613, 0.387, 0.613, 0.113, 0.5563, 0.25, 0.5563, 0.25, 0.613, 0.113, 0.887, 0.113, 0.75, 0.05632, 0.75, 0.05632, 0.887, 0.113, 0.887, 0.387, 0.9437, 0.25, 0.9437, 0.25, 0.887, 0.387, 0.5563, 0.25, 0.613, 0.387, 0.613, 0.387, 0.5563, 0.25, 0.75, 0.05632, 0.613, 0.113, 0.613, 0.113, 0.75, 0.05632, 0.9437, 0.25, 0.887, 0.113, 0.887, 0.113, 0.9437, 0.25, 0.25, 0.49, 0.4197, 0.4197, 0.4197, 0.4197, 0.25, 0.49, 0.4197, 0.4197, 0.49, 0.25, 0.49, 0.25, 0.4197, 0.4197, 0.49, 0.25, 0.4197, 0.08029, 0.4197, 0.08029, 0.49, 0.25, 0.4197, 0.08029, 0.25, 0.01, 0.25, 0.01, 0.4197, 0.08029, 0.25, 0.01, 0.08029, 0.08029, 0.08029, 0.08029, 0.25, 0.01, 0.08029, 0.08029, 0.01, 0.25, 0.01, 0.25, 0.08029, 0.08029, 0.01, 0.25, 0.08029, 0.4197, 0.08029, 0.4197, 0.01, 0.25, 0.08029, 0.4197, 0.25, 0.49, 0.25, 0.49, 0.08029, 0.4197, 0.25, 0.4477, 0.3898, 0.3898, 0.4197, 0.4197, 0.25, 0.49, 0.3898, 0.3898, 0.4477, 0.25, 0.49, 0.25, 0.4197, 0.4197, 0.4477, 0.25, 0.3898, 0.1102, 0.4197, 0.08029, 0.49, 0.25, 0.3898, 0.1102, 0.25, 0.05228, 0.25, 0.01, 0.4197, 0.08029, 0.25, 0.05228, 0.1102, 0.1102, 0.08029, 0.08029, 0.25, 0.01, 0.1102, 0.1102, 0.05228, 0.25, 0.01, 0.25, 0.08029, 0.08029, 0.05228, 0.25, 0.1102, 0.3898, 0.08029, 0.4197, 0.01, 0.25, 0.1102, 0.3898, 0.25, 0.4477, 0.25, 0.49, 0.08029, 0.4197, 0.3898, 0.3898, 0.25, 0.4477, 0.1102, 0.3898, 0.05228, 0.25, 0.1102, 0.1102, 0.25, 0.05228, 0.3898, 0.1102, 0.4477, 0.25, 0.05228, 0.25, 0.1102, 0.1102, 0.1102, 0.1102, 0.05228, 0.25, 0.25, 0.05228, 0.3898, 0.1102, 0.3898, 0.1102, 0.25, 0.05228, 0.4477, 0.25, 0.3898, 0.3898, 0.3898, 0.3898, 0.4477, 0.25, 0.1102, 0.3898, 0.05228, 0.25, 0.05228, 0.25, 0.1102, 0.3898, 0.1102, 0.1102, 0.25, 0.05228, 0.25, 0.05228, 0.1102, 0.1102, 0.3898, 0.1102, 0.4477, 0.25, 0.4477, 0.25, 0.3898, 0.1102, 0.3898, 0.3898, 0.25, 0.4477, 0.25, 0.4477, 0.3898, 0.3898])
me_cylinder_001.materials.append(mat_shinyblack)
me_cylinder_001.use_remesh_fix_poles = True
me_cylinder_001.use_remesh_preserve_attributes = False
me_cylinder_001.use_mirror_vertex_groups = False
me_cylinder_001.update()
me_cube_002 = bpy.data.meshes.new('Cube.002')
me_cube_002.from_pydata([(-1.0, -1.0, -1.0), (-1.0, -1.0, 1.0), (-1.0, 1.0, -1.0), (-1.0, 1.0, 1.0), (1.0, -1.0, -1.0), (1.0, -1.0, 1.0), (1.0, 1.0, -1.0), (1.0, 1.0, 1.0)], [], [(0, 1, 3, 2), (2, 3, 7, 6), (6, 7, 5, 4), (4, 5, 1, 0), (2, 6, 4, 0), (7, 3, 1, 5)])
_uv = me_cube_002.uv_layers.new(name='UVMap')
_uv.uv.foreach_set('vector', [0.375, 0.0, 0.625, 0.0, 0.625, 0.25, 0.375, 0.25, 0.375, 0.25, 0.625, 0.25, 0.625, 0.5, 0.375, 0.5, 0.375, 0.5, 0.625, 0.5, 0.625, 0.75, 0.375, 0.75, 0.375, 0.75, 0.625, 0.75, 0.625, 1.0, 0.375, 1.0, 0.125, 0.5, 0.375, 0.5, 0.375, 0.75, 0.125, 0.75, 0.625, 0.5, 0.875, 0.5, 0.875, 0.75, 0.625, 0.75])
me_cube_002.materials.append(mat_hardware)
me_cube_002.use_remesh_fix_poles = True
me_cube_002.use_remesh_preserve_attributes = False
me_cube_002.use_mirror_vertex_groups = False
me_cube_002.update()
me_cube_003 = bpy.data.meshes.new('Cube.003')
me_cube_003.from_pydata([(-1.0, -0.9742, -1.0), (-1.0, -0.9742, 0.5842), (-1.0, 0.9549, -1.0), (-1.0, 0.9549, 0.6722), (1.0, -0.9742, -1.0), (1.0, -0.9742, 0.5842), (1.0, 0.9549, -1.0), (1.0, 0.9549, 0.6722), (-1.0, -0.8419, -1.0), (-1.0, -0.8419, 0.936), (1.0, -0.8419, -1.0), (1.0, -0.8419, 0.936), (-1.0, 0.8003, 0.936), (1.0, 0.8003, -1.0), (-1.0, 0.8003, -1.0), (1.0, 0.8003, 0.936)], [], [(14, 12, 3, 2), (2, 3, 7, 6), (10, 11, 5, 4), (4, 5, 1, 0), (8, 10, 4, 0), (11, 9, 1, 5), (15, 12, 9, 11), (14, 13, 10, 8), (13, 15, 11, 10), (0, 1, 9, 8), (6, 7, 15, 13), (2, 6, 13, 14), (7, 3, 12, 15), (8, 9, 12, 14)])
_uv = me_cube_003.uv_layers.new(name='UVMap')
_uv.uv.foreach_set('vector', [0.375, 0.2178, 0.625, 0.2178, 0.625, 0.25, 0.375, 0.25, 0.375, 0.25, 0.625, 0.25, 0.625, 0.5, 0.375, 0.5, 0.375, 0.7302, 0.625, 0.7302, 0.625, 0.75, 0.375, 0.75, 0.375, 0.75, 0.625, 0.75, 0.625, 1.0, 0.375, 1.0, 0.125, 0.7302, 0.375, 0.7302, 0.375, 0.75, 0.125, 0.75, 0.625, 0.7302, 0.875, 0.7302, 0.875, 0.75, 0.625, 0.75, 0.625, 0.5322, 0.875, 0.5322, 0.875, 0.7302, 0.625, 0.7302, 0.125, 0.5322, 0.375, 0.5322, 0.375, 0.7302, 0.125, 0.7302, 0.375, 0.5322, 0.625, 0.5322, 0.625, 0.7302, 0.375, 0.7302, 0.375, 0.0, 0.625, 0.0, 0.625, 0.01976, 0.375, 0.01976, 0.375, 0.5, 0.625, 0.5, 0.625, 0.5322, 0.375, 0.5322, 0.125, 0.5, 0.375, 0.5, 0.375, 0.5322, 0.125, 0.5322, 0.625, 0.5, 0.875, 0.5, 0.875, 0.5322, 0.625, 0.5322, 0.375, 0.01976, 0.625, 0.01976, 0.625, 0.2178, 0.375, 0.2178])
me_cube_003.materials.append(mat_stock)
me_cube_003.use_remesh_fix_poles = True
me_cube_003.use_remesh_preserve_attributes = False
me_cube_003.use_mirror_vertex_groups = False
me_cube_003.update()
me_cube_004 = bpy.data.meshes.new('Cube.004')
me_cube_004.from_pydata([(-1.0, -1.0, -1.0), (-1.0, -1.0, 1.0), (-1.0, 1.0, -0.7538), (-1.0, 1.0, 1.0), (1.0, -1.0, -1.0), (1.0, -1.0, 1.0), (1.0, 1.0, -0.7538), (1.0, 1.0, 1.0)], [], [(0, 1, 3, 2), (2, 3, 7, 6), (6, 7, 5, 4), (4, 5, 1, 0), (2, 6, 4, 0), (7, 3, 1, 5)])
_uv = me_cube_004.uv_layers.new(name='UVMap')
_uv.uv.foreach_set('vector', [0.375, 0.0, 0.625, 0.0, 0.625, 0.25, 0.375, 0.25, 0.375, 0.25, 0.625, 0.25, 0.625, 0.5, 0.375, 0.5, 0.375, 0.5, 0.625, 0.5, 0.625, 0.75, 0.375, 0.75, 0.375, 0.75, 0.625, 0.75, 0.625, 1.0, 0.375, 1.0, 0.125, 0.5, 0.375, 0.5, 0.375, 0.75, 0.125, 0.75, 0.625, 0.5, 0.875, 0.5, 0.875, 0.75, 0.625, 0.75])
me_cube_004.materials.append(mat_hardware)
me_cube_004.use_remesh_fix_poles = True
me_cube_004.use_remesh_preserve_attributes = False
me_cube_004.use_mirror_vertex_groups = False
me_cube_004.update()
me_cube_005 = bpy.data.meshes.new('Cube.005')
me_cube_005.from_pydata([(-1.0, -1.0, -1.0), (-1.0, -1.0, 1.0), (-1.0, 1.0, -1.0), (-1.0, 1.0, 1.0), (1.0, -1.0, -1.0), (1.0, -1.0, 1.0), (1.0, 1.0, -1.0), (1.0, 1.0, 1.0), (2.304, 0.1095, -2.093), (2.356, -1.515, 0.9235), (1.79, -2.519, -1.574), (1.44, 0.1095, -3.118), (1.79, 2.738, -1.574), (2.356, 1.734, 0.9235), (1.525, -2.519, 1.763), (0.9587, -1.515, -0.7351), (0.9587, 1.734, -0.7351), (1.525, 2.738, 1.763), (1.874, 0.1095, 3.306), (1.011, 0.1095, 2.281), (2.115, -1.436, -2.172), (2.448, -0.8454, -0.704), (2.146, -2.391, -0.3991), (2.479, 0.1095, 1.069), (2.448, 1.064, -0.704), (1.91, 0.1095, -3.08), (1.608, -1.436, -2.775), (2.115, 1.655, -2.172), (1.608, 1.655, -2.775), (2.146, 2.61, -0.3991), (2.196, -0.8454, 2.47), (2.196, 1.064, 2.47), (1.657, -2.981, 0.0942), (1.99, -2.391, 1.562), (1.119, -0.8454, -2.281), (1.325, -2.391, -1.374), (1.325, 2.61, -1.374), (1.119, 1.064, -2.281), (1.99, 2.61, 1.562), (1.657, 3.2, 0.0942), (1.707, -1.436, 2.963), (1.169, -2.391, 0.5875), (0.836, 0.1095, -0.8807), (1.169, 2.61, 0.5875), (1.707, 1.655, 2.963), (1.199, -1.436, 2.361), (1.405, 0.1095, 3.268), (0.8667, -0.8454, 0.8924), (0.8667, 1.064, 0.8924), (1.199, 1.655, 2.361)], [], [(0, 1, 3, 2), (2, 3, 7, 6), (6, 7, 5, 4), (4, 5, 1, 0), (2, 6, 4, 0), (7, 3, 1, 5), (8, 21, 20), (9, 21, 23), (8, 20, 25), (8, 25, 27), (8, 27, 24), (9, 23, 30), (10, 22, 32), (11, 26, 34), (12, 28, 36), (13, 29, 38), (9, 30, 33), (10, 32, 35), (11, 34, 37), (12, 36, 39), (13, 38, 31), (14, 40, 45), (15, 41, 47), (16, 42, 48), (17, 43, 49), (18, 44, 46), (46, 49, 19), (46, 44, 49), (44, 17, 49), (49, 48, 19), (49, 43, 48), (43, 16, 48), (48, 47, 19), (48, 42, 47), (42, 15, 47), (47, 45, 19), (47, 41, 45), (41, 14, 45), (45, 46, 19), (45, 40, 46), (40, 18, 46), (31, 44, 18), (31, 38, 44), (38, 17, 44), (39, 43, 17), (39, 36, 43), (36, 16, 43), (37, 42, 16), (37, 34, 42), (34, 15, 42), (35, 41, 15), (35, 32, 41), (32, 14, 41), (33, 40, 14), (33, 30, 40), (30, 18, 40), (38, 39, 17), (38, 29, 39), (29, 12, 39), (36, 37, 16), (36, 28, 37), (28, 11, 37), (34, 35, 15), (34, 26, 35), (26, 10, 35), (32, 33, 14), (32, 22, 33), (22, 9, 33), (30, 31, 18), (30, 23, 31), (23, 13, 31), (24, 29, 13), (24, 27, 29), (27, 12, 29), (27, 28, 12), (27, 25, 28), (25, 11, 28), (25, 26, 11), (25, 20, 26), (20, 10, 26), (23, 24, 13), (23, 21, 24), (21, 8, 24), (20, 22, 10), (20, 21, 22), (21, 9, 22)])
me_cube_005.polygons.foreach_set('use_smooth', [True] * 86)
_uv = me_cube_005.uv_layers.new(name='UVMap')
_uv.uv.foreach_set('vector', [0.375, 0.0, 0.625, 0.0, 0.625, 0.25, 0.375, 0.25, 0.375, 0.25, 0.625, 0.25, 0.625, 0.5, 0.375, 0.5, 0.375, 0.5, 0.625, 0.5, 0.625, 0.75, 0.375, 0.75, 0.375, 0.75, 0.625, 0.75, 0.625, 1.0, 0.375, 1.0, 0.125, 0.5, 0.375, 0.5, 0.375, 0.75, 0.125, 0.75, 0.625, 0.5, 0.875, 0.5, 0.875, 0.75, 0.625, 0.75, 0.8182, 0.0, 0.7727, 0.07873, 0.8636, 0.07873, 0.7273, 0.1575, 0.6818, 0.07873, 0.6364, 0.1575, 0.09091, 0.0, 0.04545, 0.07873, 0.1364, 0.07873, 0.2727, 0.0, 0.2273, 0.07873, 0.3182, 0.07873, 0.4545, 0.0, 0.4091, 0.07873, 0.5, 0.07873, 0.7273, 0.1575, 0.6364, 0.1575, 0.6818, 0.2362, 0.9091, 0.1575, 0.8182, 0.1575, 0.8636, 0.2362, 0.1818, 0.1575, 0.09091, 0.1575, 0.1364, 0.2362, 0.3636, 0.1575, 0.2727, 0.1575, 0.3182, 0.2362, 0.5455, 0.1575, 0.4545, 0.1575, 0.5, 0.2362, 0.7273, 0.1575, 0.6818, 0.2362, 0.7727, 0.2362, 0.9091, 0.1575, 0.8636, 0.2362, 0.9545, 0.2362, 0.1818, 0.1575, 0.1364, 0.2362, 0.2273, 0.2362, 0.3636, 0.1575, 0.3182, 0.2362, 0.4091, 0.2362, 0.5455, 0.1575, 0.5, 0.2362, 0.5909, 0.2362, 0.8182, 0.3149, 0.7273, 0.3149, 0.7727, 0.3937, 1.0, 0.3149, 0.9091, 0.3149, 0.9545, 0.3937, 0.2727, 0.3149, 0.1818, 0.3149, 0.2273, 0.3937, 0.4545, 0.3149, 0.3636, 0.3149, 0.4091, 0.3937, 0.6364, 0.3149, 0.5455, 0.3149, 0.5909, 0.3937, 0.5909, 0.3937, 0.5, 0.3937, 0.5455, 0.4724, 0.5909, 0.3937, 0.5455, 0.3149, 0.5, 0.3937, 0.5455, 0.3149, 0.4545, 0.3149, 0.5, 0.3937, 0.4091, 0.3937, 0.3182, 0.3937, 0.3636, 0.4724, 0.4091, 0.3937, 0.3636, 0.3149, 0.3182, 0.3937, 0.3636, 0.3149, 0.2727, 0.3149, 0.3182, 0.3937, 0.2273, 0.3937, 0.1364, 0.3937, 0.1818, 0.4724, 0.2273, 0.3937, 0.1818, 0.3149, 0.1364, 0.3937, 0.1818, 0.3149, 0.09091, 0.3149, 0.1364, 0.3937, 0.9545, 0.3937, 0.8636, 0.3937, 0.9091, 0.4724, 0.9545, 0.3937, 0.9091, 0.3149, 0.8636, 0.3937, 0.9091, 0.3149, 0.8182, 0.3149, 0.8636, 0.3937, 0.7727, 0.3937, 0.6818, 0.3937, 0.7273, 0.4724, 0.7727, 0.3937, 0.7273, 0.3149, 0.6818, 0.3937, 0.7273, 0.3149, 0.6364, 0.3149, 0.6818, 0.3937, 0.5909, 0.2362, 0.5455, 0.3149, 0.6364, 0.3149, 0.5909, 0.2362, 0.5, 0.2362, 0.5455, 0.3149, 0.5, 0.2362, 0.4545, 0.3149, 0.5455, 0.3149, 0.4091, 0.2362, 0.3636, 0.3149, 0.4545, 0.3149, 0.4091, 0.2362, 0.3182, 0.2362, 0.3636, 0.3149, 0.3182, 0.2362, 0.2727, 0.3149, 0.3636, 0.3149, 0.2273, 0.2362, 0.1818, 0.3149, 0.2727, 0.3149, 0.2273, 0.2362, 0.1364, 0.2362, 0.1818, 0.3149, 0.1364, 0.2362, 0.09091, 0.3149, 0.1818, 0.3149, 0.9545, 0.2362, 0.9091, 0.3149, 1.0, 0.3149, 0.9545, 0.2362, 0.8636, 0.2362, 0.9091, 0.3149, 0.8636, 0.2362, 0.8182, 0.3149, 0.9091, 0.3149, 0.7727, 0.2362, 0.7273, 0.3149, 0.8182, 0.3149, 0.7727, 0.2362, 0.6818, 0.2362, 0.7273, 0.3149, 0.6818, 0.2362, 0.6364, 0.3149, 0.7273, 0.3149, 0.5, 0.2362, 0.4091, 0.2362, 0.4545, 0.3149, 0.5, 0.2362, 0.4545, 0.1575, 0.4091, 0.2362, 0.4545, 0.1575, 0.3636, 0.1575, 0.4091, 0.2362, 0.3182, 0.2362, 0.2273, 0.2362, 0.2727, 0.3149, 0.3182, 0.2362, 0.2727, 0.1575, 0.2273, 0.2362, 0.2727, 0.1575, 0.1818, 0.1575, 0.2273, 0.2362, 0.1364, 0.2362, 0.04545, 0.2362, 0.09091, 0.3149, 0.1364, 0.2362, 0.09091, 0.1575, 0.04545, 0.2362, 0.09091, 0.1575, 0.0, 0.1575, 0.04545, 0.2362, 0.8636, 0.2362, 0.7727, 0.2362, 0.8182, 0.3149, 0.8636, 0.2362, 0.8182, 0.1575, 0.7727, 0.2362, 0.8182, 0.1575, 0.7273, 0.1575, 0.7727, 0.2362, 0.6818, 0.2362, 0.5909, 0.2362, 0.6364, 0.3149, 0.6818, 0.2362, 0.6364, 0.1575, 0.5909, 0.2362, 0.6364, 0.1575, 0.5455, 0.1575, 0.5909, 0.2362, 0.5, 0.07873, 0.4545, 0.1575, 0.5455, 0.1575, 0.5, 0.07873, 0.4091, 0.07873, 0.4545, 0.1575, 0.4091, 0.07873, 0.3636, 0.1575, 0.4545, 0.1575, 0.3182, 0.07873, 0.2727, 0.1575, 0.3636, 0.1575, 0.3182, 0.07873, 0.2273, 0.07873, 0.2727, 0.1575, 0.2273, 0.07873, 0.1818, 0.1575, 0.2727, 0.1575, 0.1364, 0.07873, 0.09091, 0.1575, 0.1818, 0.1575, 0.1364, 0.07873, 0.04545, 0.07873, 0.09091, 0.1575, 0.04545, 0.07873, 0.0, 0.1575, 0.09091, 0.1575, 0.6364, 0.1575, 0.5909, 0.07873, 0.5455, 0.1575, 0.6364, 0.1575, 0.6818, 0.07873, 0.5909, 0.07873, 0.6818, 0.07873, 0.6364, 0.0, 0.5909, 0.07873, 0.8636, 0.07873, 0.8182, 0.1575, 0.9091, 0.1575, 0.8636, 0.07873, 0.7727, 0.07873, 0.8182, 0.1575, 0.7727, 0.07873, 0.7273, 0.1575, 0.8182, 0.1575])
me_cube_005.materials.append(mat_hardware)
me_cube_005.use_remesh_fix_poles = True
me_cube_005.use_remesh_preserve_attributes = False
me_cube_005.use_mirror_vertex_groups = False
me_cube_005.update()

# ---- objects
ob_stock = bpy.data.objects.new('Stock', me_cube)
ob_camera = bpy.data.objects.new('Camera', cam_camera)
ob_ref = bpy.data.objects.new('ref', None)
ob_empty = bpy.data.objects.new('Empty', None)
ob_barrel = bpy.data.objects.new('Barrel', me_cylinder)
ob_scope_mount = bpy.data.objects.new('Scope Mount', me_cube_001)
ob_scope = bpy.data.objects.new('Scope', me_cylinder_001)
ob_butt_plate = bpy.data.objects.new('Butt Plate', me_cube_002)
ob_the_bulge = bpy.data.objects.new('The Bulge', me_cube_003)
ob_magazine = bpy.data.objects.new('Magazine', me_cube_004)
ob_bolt_handle = bpy.data.objects.new('Bolt Handle', me_cube_005)
ob_sun = bpy.data.objects.new('Sun', light_sun)

# ---- transforms, parenting, visibility, modifiers, constraints
ob_stock.parent = ob_empty
ob_stock.location = (0.0, 0.0, 0.0)
ob_stock.scale = (0.8943, 1.0, 0.1939)
ob_stock.lock_rotations_4d = False
ob_stock.empty_display_type = 'ARROWS'
ob_stock.lineart.crease_threshold = 0.0
ob_camera.location = (7.359, -6.926, 4.958)
ob_camera.rotation_euler = (1.109, 0.0, 0.8149)
ob_camera.lock_rotations_4d = False
ob_camera.empty_display_type = 'ARROWS'
ob_camera.color = (0.0, 0.0, 0.0, 0.0)
ob_camera.display_type = 'WIRE'
ob_camera.lineart.crease_threshold = 0.0
ob_ref.location = (0.0, 0.0, 2.168)
ob_ref.rotation_euler = (1.571, -0.0, 1.571)
ob_ref.empty_display_type = 'IMAGE'
ob_ref.empty_display_size = 5.0
ob_ref.lineart.crease_threshold = 0.0
ob_empty.location = (0.0, 0.0, 0.0)
ob_empty.lineart.crease_threshold = 0.0
ob_barrel.parent = ob_empty
ob_barrel.location = (9.482e-19, 2.208, 0.1545)
ob_barrel.rotation_euler = (1.571, -0.0, 0.0)
ob_barrel.scale = (0.03937, 0.03937, 0.03937)
ob_barrel.lineart.crease_threshold = 0.0
ob_scope_mount.parent = ob_empty
ob_scope_mount.location = (2.837e-17, -0.557, 0.1082)
ob_scope_mount.scale = (-0.05361, -0.4523, 0.08981)
ob_scope_mount.lineart.crease_threshold = 0.0
ob_scope.parent = ob_empty
ob_scope.location = (7.188e-17, -0.5166, 0.3237)
ob_scope.rotation_euler = (-1.571, -2.22e-16, 2.22e-16)
ob_scope.scale = (0.05056, 0.05056, 0.2993)
ob_scope.lineart.crease_threshold = 0.0
ob_butt_plate.parent = ob_empty
ob_butt_plate.location = (-2.983e-17, -2.252, -0.1539)
ob_butt_plate.scale = (-0.06843, 0.1097, 0.2514)
ob_butt_plate.lineart.crease_threshold = 0.0
ob_the_bulge.parent = ob_empty
ob_the_bulge.location = (8.51e-18, -1.881, 0.03833)
ob_the_bulge.scale = (0.03146, 0.2658, 0.107)
ob_the_bulge.lineart.crease_threshold = 0.0
ob_magazine.parent = ob_empty
ob_magazine.location = (-3.748e-18, -0.5991, -0.1278)
ob_magazine.scale = (0.04659, 0.1836, 0.1501)
ob_magazine.lineart.crease_threshold = 0.0
ob_bolt_handle.parent = ob_empty
ob_bolt_handle.location = (0.07017, -0.9653, 0.09124)
ob_bolt_handle.rotation_euler = (6.959e-08, 0.8516, 1.534e-07)
ob_bolt_handle.scale = (0.05827, 0.0162, 0.01508)
ob_bolt_handle.lineart.crease_threshold = 0.0
ob_sun.location = (0.0, 0.0, 8.651)
ob_sun.rotation_euler = (0.0, -0.7854, -0.7854)
ob_sun.lineart.crease_threshold = 0.0

# ---- collection membership
col_collection.objects.link(ob_stock)
col_collection.objects.link(ob_camera)
col_collection.objects.link(ob_ref)
col_collection.objects.link(ob_empty)
col_collection.objects.link(ob_barrel)
col_collection.objects.link(ob_scope_mount)
col_collection.objects.link(ob_scope)
col_collection.objects.link(ob_butt_plate)
col_collection.objects.link(ob_the_bulge)
col_collection.objects.link(ob_magazine)
col_collection.objects.link(ob_bolt_handle)
col_collection.objects.link(ob_sun)

# ---- scene / render settings (as saved in the file)
scene.camera = ob_camera
scene.frame_start = 1; scene.frame_end = 250; scene.frame_set(1)
scene.render.engine = 'BLENDER_EEVEE_NEXT'
scene.cycles.use_denoising = False
scene.cycles.samples = 128
scene.cycles.sampling_pattern = 'TABULATED_SOBOL'
scene.cycles.use_adaptive_sampling = False
scene.cycles.use_light_tree = False
scene.view_settings.view_transform = 'Filmic'
bpy.context.view_layer.update()
